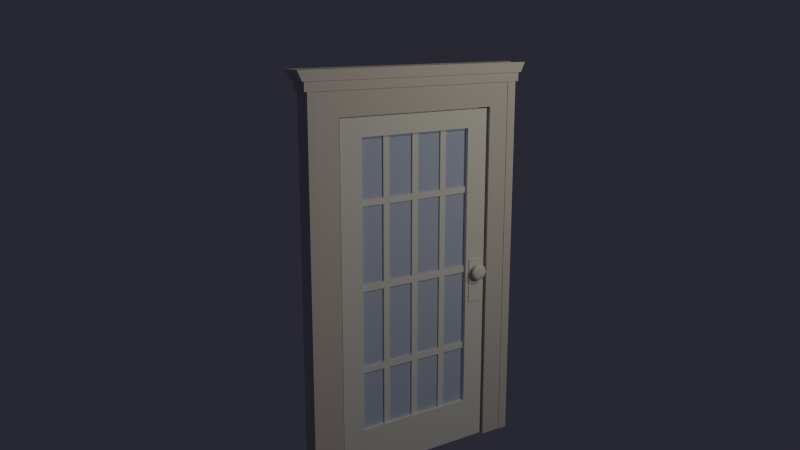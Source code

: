 # Source: door_glass01.blend  (saved by Blender 2.66.0; exported with 4.5.12 LTS)
import bpy
from mathutils import Matrix  # noqa: F401  (used for matrix-valued properties, if any)

bpy.ops.wm.read_factory_settings(use_empty=True)
scene = bpy.context.scene
scene.name = 'Scene'

# ---- collections
col_collection_1 = bpy.data.collections.new('Collection 1'); scene.collection.children.link(col_collection_1)
col_collection_2 = bpy.data.collections.new('Collection 2'); scene.collection.children.link(col_collection_2)
col_collection_6 = bpy.data.collections.new('Collection 6'); scene.collection.children.link(col_collection_6)
col_collection_7 = bpy.data.collections.new('Collection 7'); scene.collection.children.link(col_collection_7)
col_collection_8 = bpy.data.collections.new('Collection 8'); scene.collection.children.link(col_collection_8)
col_collection_9 = bpy.data.collections.new('Collection 9'); scene.collection.children.link(col_collection_9)
col_collection_11 = bpy.data.collections.new('Collection 11'); scene.collection.children.link(col_collection_11)
col_collection_12 = bpy.data.collections.new('Collection 12'); scene.collection.children.link(col_collection_12)
col_collection_13 = bpy.data.collections.new('Collection 13'); scene.collection.children.link(col_collection_13)
col_collection_16 = bpy.data.collections.new('Collection 16'); scene.collection.children.link(col_collection_16)

# ---- materials (node trees are filled in below, after node groups)
mat_door_glass01_door = bpy.data.materials.new('door_glass01_door')
mat_door_glass01_door.alpha_threshold = 0.0
mat_door_glass01_door.use_transparent_shadow = False
mat_door_glass01_door.roughness = 0.5
mat_door_glass01_door.specular_intensity = 0.0
mat_door_glass01_door.line_color = (0.0, 0.0, 0.0, 1.0)
mat_frame01 = bpy.data.materials.new('frame01')
mat_frame01.alpha_threshold = 0.0
mat_frame01.use_transparent_shadow = False
mat_frame01.diffuse_color = (0.6856, 0.6359, 0.6311, 1.0)
mat_frame01.specular_color = (0.1529, 0.02685, 0.01679)
mat_frame01.roughness = 0.5
mat_frame01.specular_intensity = 0.0
mat_frame01.line_color = (0.0, 0.0, 0.0, 1.0)
mat_glass = bpy.data.materials.new('glass')
mat_glass.alpha_threshold = 0.0
mat_glass.use_transparent_shadow = False
mat_glass.diffuse_color = (0.491, 0.5776, 0.7991, 1.0)
mat_glass.roughness = 0.5
mat_glass.line_color = (0.0, 0.0, 0.0, 0.25)
mat_door_glass01_lattic = bpy.data.materials.new('door_glass01_lattic')
mat_door_glass01_lattic.alpha_threshold = 0.0
mat_door_glass01_lattic.use_transparent_shadow = False
mat_door_glass01_lattic.roughness = 0.5
mat_door_glass01_lattic.specular_intensity = 0.0
mat_door_glass01_lattic.line_color = (0.0, 0.0, 0.0, 1.0)
mat_door_hardware = bpy.data.materials.new('door_hardware')
mat_door_hardware.alpha_threshold = 0.0
mat_door_hardware.use_transparent_shadow = False
mat_door_hardware.roughness = 0.5
mat_door_hardware.specular_intensity = 0.1
mat_door_hardware.line_color = (0.0, 0.0, 0.0, 1.0)
mat_door_hardware_001 = bpy.data.materials.new('door_hardware.001')
mat_door_hardware_001.alpha_threshold = 0.0
mat_door_hardware_001.use_transparent_shadow = False
mat_door_hardware_001.roughness = 0.5
mat_door_hardware_001.specular_intensity = 0.1
mat_door_hardware_001.line_color = (0.0, 0.0, 0.0, 1.0)
mat_door_hardware_002 = bpy.data.materials.new('door_hardware.002')
mat_door_hardware_002.alpha_threshold = 0.0
mat_door_hardware_002.use_transparent_shadow = False
mat_door_hardware_002.roughness = 0.5
mat_door_hardware_002.specular_intensity = 0.1
mat_door_hardware_002.line_color = (0.0, 0.0, 0.0, 1.0)

# ---- material node trees

# ---- world
world_world = bpy.data.worlds.new('World'); scene.world = world_world
world_world.color = (0.02118, 0.02098, 0.03333)
world_world.use_sun_shadow = False
world_world.sun_shadow_jitter_overblur = 0.0
world_world.cycles.sampling_method = 'MANUAL'
world_world.cycles.sample_map_resolution = 256

# ---- cameras
cam_camera = bpy.data.cameras.new('Camera')
cam_camera.clip_end = 100.0
cam_camera.lens = 35.0
cam_camera.sensor_width = 32.0
cam_camera.sensor_height = 18.0
cam_camera.ortho_scale = 7.314
cam_camera.dof.focus_distance = 0.0
cam_camera.dof.aperture_fstop = 128.0

# ---- lights
light_sun = bpy.data.lights.new('Sun', 'SPOT')
light_sun.color = (0.9795, 1.0, 0.8035)
light_sun.transmission_factor = 0.0
light_sun.energy = 100.0
light_sun.shadow_buffer_clip_start = 0.5
light_sun.shadow_soft_size = 0.1
light_sun.shadow_maximum_resolution = 0.006
light_sun.use_absolute_resolution = True
light_sun.cycles.use_multiple_importance_sampling = False
light_lamp = bpy.data.lights.new('Lamp', 'POINT')
light_lamp.color = (1.0, 0.8992, 0.7135)
light_lamp.transmission_factor = 0.0
light_lamp.cutoff_distance = 30.0
light_lamp.energy = 100.0
light_lamp.shadow_buffer_clip_start = 1.001
light_lamp.shadow_soft_size = 0.1
light_lamp.shadow_maximum_resolution = 0.006
light_lamp.use_absolute_resolution = True
light_lamp.cycles.use_multiple_importance_sampling = False

# ---- meshes
me_cube_005 = bpy.data.meshes.new('Cube.005')
me_cube_005.from_pydata([(-1.0, -1.0, -1.0), (-1.0, 1.0, -1.0), (1.0, 1.0, -1.0), (1.0, -1.0, -1.0), (-1.0, -1.0, 1.0), (-1.0, 1.0, 1.0), (1.0, 1.0, 1.0), (1.0, -1.0, 1.0), (-1.0, -0.7286, 1.0), (-1.0, -0.7286, -1.0), (1.0, -0.7286, 1.0), (1.0, -0.7286, -1.0), (1.0, 1.0, 0.8945), (1.0, 1.0, -0.7529), (1.0, -1.0, 0.8945), (1.0, -1.0, -0.7529), (-1.0, 1.0, 0.8945), (-1.0, 1.0, -0.7529), (-1.0, -1.0, -0.7529), (-1.0, -1.0, 0.8945), (1.0, 0.7283, 1.0), (-1.0, 0.7283, -1.0), (1.0, 0.7283, -1.0), (-1.0, 0.7283, 1.0), (-1.0, -0.7286, 0.8945), (-1.0, -0.7286, -0.7529), (1.0, -0.7286, 0.8945), (1.0, -0.7286, -0.7529), (-1.0, 0.7283, -0.7529), (-1.0, 0.7283, 0.8945), (1.0, 0.7283, -0.7529), (1.0, 0.7283, 0.8945)], [], [(28, 17, 1, 21), (17, 13, 2, 1), (27, 15, 3, 11), (15, 18, 0, 3), (18, 25, 9, 0), (30, 27, 11, 22), (10, 7, 14, 26), (23, 5, 16, 29), (14, 19, 18, 15), (25, 28, 21, 9), (13, 30, 22, 2), (7, 4, 19, 14), (26, 14, 15, 27), (5, 6, 12, 16), (29, 16, 17, 28), (16, 12, 13, 17), (4, 8, 24, 19), (19, 24, 25, 18), (20, 10, 26, 31), (26, 24, 29, 31), (8, 23, 29, 24), (28, 30, 31, 29), (6, 20, 31, 12), (12, 31, 30, 13), (27, 25, 24, 26), (25, 27, 30, 28)])
_uv = me_cube_005.uv_layers.new(name='UVMap')
_uv.uv.foreach_set('vector', [0.9348, 0.1637, 0.9955, 0.1637, 0.9955, 0.0496, 0.9348, 0.0496, 0.5363, 0.1635, 0.5065, 0.1635, 0.5065, 0.04938, 0.5363, 0.04938, 0.1095, 0.1637, 0.04891, 0.1637, 0.04891, 0.0496, 0.1095, 0.0496, 0.03864, 0.1635, 0.008855, 0.1635, 0.008855, 0.04938, 0.03864, 0.04938, 0.5487, 0.1637, 0.6093, 0.1637, 0.6093, 0.0496, 0.5487, 0.0496, 0.435, 0.1637, 0.1095, 0.1637, 0.1095, 0.0496, 0.435, 0.0496, 0.1095, 0.9729, 0.04891, 0.9729, 0.04891, 0.9242, 0.1095, 0.9242, 0.9348, 0.9729, 0.9955, 0.9729, 0.9955, 0.9242, 0.9348, 0.9242, 0.03864, 0.924, 0.008855, 0.924, 0.008855, 0.1635, 0.03864, 0.1635, 0.6093, 0.1637, 0.9348, 0.1637, 0.9348, 0.0496, 0.6093, 0.0496, 0.4957, 0.1637, 0.435, 0.1637, 0.435, 0.0496, 0.4957, 0.0496, 0.03864, 0.9727, 0.008855, 0.9727, 0.008855, 0.924, 0.03864, 0.924, 0.1095, 0.9242, 0.04891, 0.9242, 0.04891, 0.1637, 0.1095, 0.1637, 0.5363, 0.9727, 0.5065, 0.9727, 0.5065, 0.924, 0.5363, 0.924, 0.9348, 0.9242, 0.9955, 0.9242, 0.9955, 0.1637, 0.9348, 0.1637, 0.5363, 0.924, 0.5065, 0.924, 0.5065, 0.1635, 0.5363, 0.1635, 0.5487, 0.9729, 0.6093, 0.9729, 0.6093, 0.9242, 0.5487, 0.9242, 0.5487, 0.9242, 0.6093, 0.9242, 0.6093, 0.1637, 0.5487, 0.1637, 0.435, 0.9729, 0.1095, 0.9729, 0.1095, 0.9242, 0.435, 0.9242, 0.1095, 0.9242, 0.1095, 0.9242, 0.435, 0.9242, 0.435, 0.9242, 0.6093, 0.9729, 0.9348, 0.9729, 0.9348, 0.9242, 0.6093, 0.9242, 0.3867, 0.176, 0.4165, 0.176, 0.4165, 0.9119, 0.3867, 0.9119, 0.4957, 0.9729, 0.435, 0.9729, 0.435, 0.9242, 0.4957, 0.9242, 0.4957, 0.9242, 0.435, 0.9242, 0.435, 0.1637, 0.4957, 0.1637, 0.1407, 0.176, 0.1705, 0.176, 0.1705, 0.9119, 0.1407, 0.9119, 0.1095, 0.1637, 0.1095, 0.1637, 0.435, 0.1637, 0.435, 0.1637])
me_cube_005.materials.append(mat_door_glass01_door)
me_cube_005.use_remesh_preserve_volume = False
me_cube_005.use_remesh_preserve_attributes = False
me_cube_005.use_mirror_vertex_groups = False
me_cube_005.update()
me_cube_003 = bpy.data.meshes.new('Cube.003')
me_cube_003.from_pydata([(1.0, 1.0, -1.0), (1.0, 0.7323, 0.7841), (1.0, 0.7323, -1.0), (1.168, 0.7323, 0.9494), (1.168, 1.026, 0.9494), (1.168, 0.9186, 0.9494), (1.168, 0.9186, 0.9045), (1.089, 0.9186, 0.7841), (1.089, 0.9186, -1.0), (1.089, 0.9186, 0.9045), (1.0, 1.0, 0.9045), (1.0, 0.9189, 0.9045), (1.168, 1.045, 0.9494), (1.168, 1.087, 1.0), (1.306, 0.9186, 0.9494), (1.306, 1.026, 0.9494), (1.306, 1.045, 0.9494), (1.306, 0.9186, 1.0), (1.306, 1.0, 1.0), (1.089, 1.0, 0.9045), (1.168, 1.0, 0.9045), (1.0, 1.026, 0.9045), (1.168, 0.7323, 0.9045), (1.306, 0.7323, 0.9494), (1.0, 1.026, 0.9494), (1.306, 0.7323, 1.0), (1.0, 0.9186, 0.9045), (1.089, 1.0, 0.7841), (1.0, 0.9186, -1.0), (1.0, 0.9186, 0.9042), (1.306, 1.087, 1.0), (1.168, 1.026, 0.9045), (1.089, 1.0, -1.0), (1.168, 1.0, 0.9494), (1.306, 1.026, 1.0), (1.306, 1.0, 0.9494), (1.0, 1.045, 0.9494), (1.0, 1.087, 1.0), (-1.0, 1.0, -1.0), (-1.0, 0.7323, 0.7841), (-1.0, 0.7323, -1.0), (-1.168, 0.7323, 0.9494), (-1.168, 1.026, 0.9494), (-1.168, 0.9186, 0.9494), (-1.168, 0.9186, 0.9045), (-1.089, 0.9186, 0.7841), (-1.089, 0.9186, -1.0), (-1.089, 0.9186, 0.9045), (-1.0, 1.0, 0.9045), (-1.0, 0.7323, 0.9045), (-1.168, 1.045, 0.9494), (-1.168, 1.087, 1.0), (-1.306, 0.9186, 0.9494), (-1.306, 1.026, 0.9494), (-1.306, 1.045, 0.9494), (-1.089, 1.0, 0.9045), (-1.168, 1.0, 0.9045), (-1.0, 1.026, 0.9045), (-1.168, 0.7323, 0.9045), (-1.306, 0.7323, 0.9494), (-1.0, 1.026, 0.9494), (0.0, 0.7323, -1.0), (-1.0, 0.9186, 0.9045), (-1.089, 1.0, 0.7841), (-1.0, 0.9186, -1.0), (-1.0, 0.9186, 0.7841), (-1.306, 1.087, 1.0), (-1.168, 1.026, 0.9045), (-1.089, 1.0, -1.0), (-1.168, 1.0, 0.9494), (-1.306, 1.0, 0.9494), (0.0, 1.026, 0.9045), (0.0, 1.0, 0.9045), (0.0, 1.0, -1.0), (0.0, 1.087, 1.0), (0.0, 1.045, 0.9494), (0.0, 1.026, 0.9494), (-1.0, 1.045, 0.9494), (0.0, 0.7323, 0.7841), (-1.0, 1.087, 1.0), (1.0, 0.0, 0.7841), (1.0, -1.0, -1.0), (1.0, -0.7323, 0.7841), (1.0, -0.7323, -1.0), (1.168, -0.7323, 0.9494), (1.168, -1.026, 0.9494), (1.168, -0.9186, 0.9494), (1.168, -0.9186, 0.9045), (1.089, -0.9186, 0.7841), (1.089, -0.9186, -1.0), (1.089, -0.9186, 0.9045), (1.0, 0.0, 0.9045), (1.0, -1.0, 0.9045), (1.0, -0.9182, 0.9045), (1.168, -1.045, 0.9494), (1.168, -1.087, 1.0), (1.306, -0.9186, 0.9494), (1.306, -1.026, 0.9494), (1.306, 0.0, 1.0), (1.168, 0.0, 0.9045), (1.306, -1.045, 0.9494), (1.306, -0.9186, 1.0), (1.306, -1.0, 1.0), (1.089, -1.0, 0.9045), (1.168, -1.0, 0.9045), (1.0, -1.026, 0.9045), (1.168, -0.7323, 0.9045), (1.306, -0.7323, 0.9494), (1.168, 0.0, 0.9494), (1.0, -1.026, 0.9494), (1.306, -0.7323, 1.0), (1.0, -0.9186, 0.9045), (1.089, -1.0, 0.7841), (1.0, -0.9186, -1.0), (1.0, -0.9186, 0.9045), (1.306, -1.087, 1.0), (1.168, -1.026, 0.9045), (1.089, -1.0, -1.0), (1.168, -1.0, 0.9494), (1.306, 0.0, 0.9494), (1.306, -1.026, 1.0), (1.306, -1.0, 0.9494), (1.0, -1.045, 0.9494), (1.0, -1.087, 1.0), (-1.0, 0.0, 0.7841), (-1.0, -1.0, -1.0), (-1.0, -0.7323, 0.7841), (-1.0, -0.7323, -1.0), (-1.168, -0.7323, 0.9494), (-1.168, -1.026, 0.9494), (-1.168, -0.9186, 0.9494), (-1.168, -0.9186, 0.9045), (-1.089, -0.9186, 0.7841), (-1.089, -0.9186, -1.0), (-1.089, -0.9186, 0.9045), (-1.0, 0.0, 0.9045), (-1.0, -1.0, 0.9045), (-1.0, -0.7323, 0.9045), (-1.168, -1.045, 0.9494), (-1.168, -1.087, 1.0), (-1.306, -0.9186, 0.9494), (-1.306, -1.026, 0.9494), (-1.168, 0.0, 0.9045), (-1.306, -1.045, 0.9494), (-1.089, -1.0, 0.9045), (-1.168, -1.0, 0.9045), (-1.0, -1.026, 0.9045), (-1.168, -0.7323, 0.9045), (-1.306, -0.7323, 0.9494), (-1.168, 0.0, 0.9494), (-1.0, -1.026, 0.9494), (0.0, -0.7323, -1.0), (-1.0, -0.9186, 0.9045), (-1.089, -1.0, 0.7841), (-1.0, -0.9186, -1.0), (-1.0, -0.9186, 0.7841), (-1.306, -1.087, 1.0), (-1.168, -1.026, 0.9045), (-1.089, -1.0, -1.0), (-1.168, -1.0, 0.9494), (-1.306, 0.0, 0.9494), (-1.306, -1.0, 0.9494), (0.0, -1.026, 0.9045), (0.0, -1.0, 0.9045), (0.0, -1.0, -1.0), (0.0, -1.087, 1.0), (0.0, -1.045, 0.9494), (0.0, -1.026, 0.9494), (-1.0, -1.045, 0.9494), (0.0, -0.7323, 0.7841), (-1.0, -1.087, 1.0), (-1.0, 0.7323, 0.7841), (-1.0, 0.7323, -1.0), (-1.168, 0.7323, 0.9494), (-1.168, 1.026, 0.9494), (-1.168, 0.9186, 0.9494), (-1.168, 0.9186, 0.9045), (-1.089, 0.9186, 0.7841), (-1.089, 0.9186, -1.0), (-1.089, 0.9186, 0.9045), (-1.0, 0.7323, 0.9045), (-1.306, 0.9186, 0.9494), (-1.306, 1.026, 0.9494), (-1.306, 1.045, 0.9494), (-1.306, 0.9186, 1.0), (-1.306, 1.0, 1.0), (-1.089, 1.0, 0.9045), (-1.168, 1.0, 0.9045), (-1.168, 0.7323, 0.9045), (-1.306, 0.7323, 0.9494), (-1.306, 0.7323, 1.0), (-1.0, 0.9186, 0.9045), (-1.089, 1.0, 0.7841), (-1.0, 0.9186, -1.0), (-1.0, 0.9186, 0.7841), (-1.306, 1.087, 1.0), (-1.168, 1.026, 0.9045), (-1.089, 1.0, -1.0), (-1.168, 1.0, 0.9494), (-1.306, 1.026, 1.0), (-1.306, 1.0, 0.9494), (-1.0, 0.0, 0.7841), (-1.0, -0.7323, 0.7841), (-1.0, -0.7323, -1.0), (-1.168, -0.7323, 0.9494), (-1.168, -1.026, 0.9494), (-1.168, -0.9186, 0.9494), (-1.168, -0.9186, 0.9045), (-1.089, -0.9186, 0.7841), (-1.089, -0.9186, -1.0), (-1.089, -0.9186, 0.9045), (-1.0, 0.0, 0.9045), (-1.0, -0.9154, 0.9045), (-1.306, -0.9186, 0.9494), (-1.306, -1.026, 0.9494), (-1.306, 0.0, 1.0), (-1.168, 0.0, 0.9045), (-1.306, -1.045, 0.9494), (-1.306, -0.9186, 1.0), (-1.306, -1.0, 1.0), (-1.089, -1.0, 0.9045), (-1.168, -1.0, 0.9045), (-1.168, -0.7323, 0.9045), (-1.306, -0.7323, 0.9494), (-1.168, 0.0, 0.9494), (-1.306, -0.7323, 1.0), (-1.089, -1.0, 0.7841), (-1.0, -0.9186, -1.0), (-1.0, -0.9186, 0.9077), (-1.306, -1.087, 1.0), (-1.168, -1.026, 0.9045), (-1.089, -1.0, -1.0), (-1.168, -1.0, 0.9494), (-1.306, 0.0, 0.9494), (-1.306, -1.026, 1.0), (-1.306, -1.0, 0.9494)], [], [(29, 1, 2, 28), (5, 3, 108, 84, 86, 118, 85, 116, 104, 87, 106, 99, 22, 6, 20, 31, 4, 33), (18, 17, 25, 98, 110, 101, 102, 120, 115, 100, 97, 121, 96, 107, 119, 23, 14, 35, 15, 16, 30, 34), (26, 10, 20, 6), (33, 4, 15, 35, 14, 23, 119, 108, 3, 5), (36, 12, 16, 15, 4, 24, 76, 60, 42, 53, 54, 50, 77, 75), (10, 26, 9, 19), (26, 29, 28, 8, 7, 9), (91, 11, 26, 6, 22, 99), (7, 8, 32, 27, 19, 9), (122, 166, 168, 138, 143, 141, 129, 150, 167, 109, 85, 97, 100, 94), (37, 13, 30, 16, 12, 36, 75, 77, 50, 54, 66, 51, 79, 74), (185, 199, 195, 183, 182, 200, 181, 189, 233, 223, 213, 235, 214, 217, 229, 234, 219, 218, 225, 215, 190, 184), (82, 83, 151, 127, 126, 169), (112, 103, 92, 163, 136, 144, 153, 158, 125, 164, 81, 117), (62, 44, 56, 48), (69, 43, 41, 149, 160, 59, 52, 70, 53, 42), (48, 55, 47, 62), (62, 47, 45, 46, 64, 65), (135, 142, 58, 44, 62, 49), (114, 113, 83, 82), (111, 87, 104, 92), (21, 31, 20, 10, 72, 48, 56, 67, 57, 71), (118, 86, 84, 108, 119, 107, 96, 121, 97, 85), (24, 4, 31, 21, 71, 57, 67, 42, 60, 76), (92, 103, 90, 111), (111, 90, 88, 89, 113, 114), (91, 99, 106, 87, 111, 93), (88, 90, 103, 112, 117, 89), (105, 162, 146, 157, 145, 136, 163, 92, 104, 116), (123, 165, 170, 139, 156, 143, 138, 168, 166, 122, 94, 100, 115, 95), (27, 32, 0, 73, 38, 68, 63, 55, 48, 72, 10, 19), (109, 167, 150, 129, 157, 146, 162, 105, 116, 85), (1, 78, 39, 40, 61, 2), (152, 136, 145, 131), (159, 129, 141, 161, 140, 148, 160, 149, 128, 130), (136, 152, 134, 144), (152, 155, 154, 133, 132, 134), (135, 137, 152, 131, 147, 142), (78, 1, 80, 82, 169, 126, 124, 39), (171, 201, 202, 212, 211, 180, 191), (194, 193, 172, 171, 191), (177, 179, 186, 192, 197, 178), (228, 202, 203, 227), (208, 209, 231, 226, 220, 210), (175, 198, 174, 196, 187, 176, 188, 216, 222, 207, 221, 230, 205, 232, 206, 204, 224, 173), (11, 91, 93, 82, 80, 1)])
_uv = me_cube_003.uv_layers.new(name='UVMap')
_uv.uv.foreach_set('vector', [0.4686, 0.05281, 0.5155, 0.1032, 0.5155, 0.851, 0.4686, 0.851, 0.4686, 0.03384, 0.5155, 0.03384, 0.6996, 0.03384, 0.8838, 0.03384, 0.9307, 0.03384, 0.9511, 0.03384, 0.9577, 0.03384, 0.9577, 0.0527, 0.9511, 0.0527, 0.9307, 0.0527, 0.8838, 0.0527, 0.6996, 0.0527, 0.5155, 0.0527, 0.4686, 0.0527, 0.4481, 0.0527, 0.4415, 0.0527, 0.4415, 0.03384, 0.4481, 0.03384, 0.4481, 0.01265, 0.4686, 0.01265, 0.5155, 0.01265, 0.6996, 0.01265, 0.8838, 0.01265, 0.9307, 0.01265, 0.9511, 0.01265, 0.9577, 0.01265, 0.9729, 0.01265, 0.9624, 0.03384, 0.9577, 0.03384, 0.9511, 0.03384, 0.9307, 0.03384, 0.8838, 0.03384, 0.6996, 0.03384, 0.5155, 0.03384, 0.4686, 0.03384, 0.4481, 0.03384, 0.4415, 0.03384, 0.4368, 0.03384, 0.4263, 0.01265, 0.4415, 0.01265, 0.1727, 0.284, 0.1727, 0.2601, 0.1758, 0.2601, 0.1758, 0.284, 0.1758, 0.2601, 0.1758, 0.2523, 0.1783, 0.2523, 0.1783, 0.2601, 0.1783, 0.284, 0.1783, 0.3387, 0.1783, 0.5538, 0.1758, 0.5538, 0.1758, 0.3387, 0.1758, 0.284, 0.1727, 0.2469, 0.1758, 0.2469, 0.1783, 0.2469, 0.1783, 0.2523, 0.1758, 0.2523, 0.1727, 0.2523, 0.1541, 0.2523, 0.1356, 0.2523, 0.1325, 0.2523, 0.1299, 0.2523, 0.1299, 0.2469, 0.1325, 0.2469, 0.1356, 0.2469, 0.1541, 0.2469, 0.1727, 0.2601, 0.1727, 0.284, 0.1743, 0.284, 0.1743, 0.2601, 0.1727, 0.284, 0.1727, 0.284, 0.1727, 0.284, 0.1743, 0.284, 0.1743, 0.284, 0.1743, 0.284, 0.1727, 0.5538, 0.1727, 0.2839, 0.1727, 0.284, 0.1758, 0.284, 0.1758, 0.3387, 0.1758, 0.5538, 0.4686, 0.1032, 0.4686, 0.851, 0.4481, 0.851, 0.4481, 0.1032, 0.4481, 0.0527, 0.4686, 0.0527, 0.1727, 0.8607, 0.1541, 0.8607, 0.1356, 0.8607, 0.1325, 0.8607, 0.1299, 0.8607, 0.1299, 0.8553, 0.1325, 0.8553, 0.1356, 0.8553, 0.1541, 0.8553, 0.1727, 0.8553, 0.1758, 0.8553, 0.1783, 0.8553, 0.1783, 0.8607, 0.1758, 0.8607, 0.07492, 0.9915, 0.07181, 0.9915, 0.06926, 0.9915, 0.06926, 0.9667, 0.07181, 0.9667, 0.07492, 0.9667, 0.09345, 0.9667, 0.112, 0.9667, 0.1151, 0.9667, 0.1177, 0.9667, 0.1177, 0.9915, 0.1151, 0.9915, 0.112, 0.9915, 0.09345, 0.9915, 0.3439, 0.978, 0.3373, 0.978, 0.3221, 0.978, 0.3326, 0.9568, 0.3373, 0.9568, 0.3439, 0.9568, 0.3643, 0.9568, 0.4112, 0.9568, 0.5954, 0.9568, 0.7795, 0.9568, 0.8264, 0.9568, 0.8469, 0.9568, 0.8535, 0.9568, 0.8582, 0.9568, 0.8687, 0.978, 0.8535, 0.978, 0.8469, 0.978, 0.8264, 0.978, 0.7795, 0.978, 0.5954, 0.978, 0.4112, 0.978, 0.3643, 0.978, 0.23, 0.9522, 0.23, 0.03656, 0.2407, 0.03656, 0.2514, 0.03656, 0.2514, 0.9522, 0.2407, 0.9522, 0.009918, 0.8858, 0.009918, 0.9447, 0.01157, 0.9447, 0.0301, 0.9447, 0.04863, 0.9447, 0.05028, 0.9447, 0.05028, 0.8858, 0.05028, 0.01234, 0.04863, 0.01234, 0.0301, 0.01234, 0.01157, 0.01234, 0.009918, 0.01234, 0.1356, 0.284, 0.1325, 0.284, 0.1325, 0.2601, 0.1356, 0.2601, 0.1325, 0.2601, 0.1325, 0.284, 0.1325, 0.3387, 0.1325, 0.5538, 0.1299, 0.5538, 0.1299, 0.3387, 0.1299, 0.284, 0.1299, 0.2601, 0.1299, 0.2523, 0.1325, 0.2523, 0.1356, 0.2601, 0.134, 0.2601, 0.134, 0.284, 0.1356, 0.284, 0.1356, 0.284, 0.134, 0.284, 0.134, 0.284, 0.134, 0.284, 0.1356, 0.284, 0.1356, 0.284, 0.1356, 0.5538, 0.1325, 0.5538, 0.1325, 0.3387, 0.1325, 0.284, 0.1356, 0.284, 0.1356, 0.3387, 0.9307, 0.0527, 0.9307, 0.851, 0.8838, 0.851, 0.8838, 0.1032, 0.1727, 0.8236, 0.1758, 0.8236, 0.1758, 0.8475, 0.1727, 0.8475, 0.1727, 0.2523, 0.1758, 0.2523, 0.1758, 0.2601, 0.1727, 0.2601, 0.1541, 0.2601, 0.1356, 0.2601, 0.1325, 0.2601, 0.1325, 0.2523, 0.1356, 0.2523, 0.1541, 0.2523, 0.1758, 0.8475, 0.1758, 0.8236, 0.1758, 0.7689, 0.1758, 0.5538, 0.1783, 0.5538, 0.1783, 0.7689, 0.1783, 0.8236, 0.1783, 0.8475, 0.1783, 0.8553, 0.1758, 0.8553, 0.07492, 0.9667, 0.07181, 0.9667, 0.07181, 0.9447, 0.07492, 0.9447, 0.09345, 0.9447, 0.112, 0.9447, 0.1151, 0.9447, 0.1151, 0.9667, 0.112, 0.9667, 0.09345, 0.9667, 0.1727, 0.8475, 0.1743, 0.8475, 0.1743, 0.8236, 0.1727, 0.8236, 0.1727, 0.8236, 0.1743, 0.8236, 0.1743, 0.8236, 0.1743, 0.8236, 0.1727, 0.8236, 0.1727, 0.8236, 0.1727, 0.5538, 0.1758, 0.5538, 0.1758, 0.7689, 0.1758, 0.8236, 0.1727, 0.8236, 0.1727, 0.8235, 0.9307, 0.1032, 0.9307, 0.0527, 0.9511, 0.0527, 0.9511, 0.1032, 0.9511, 0.851, 0.9307, 0.851, 0.1727, 0.8553, 0.1541, 0.8553, 0.1356, 0.8553, 0.1325, 0.8553, 0.1325, 0.8475, 0.1356, 0.8475, 0.1541, 0.8475, 0.1727, 0.8475, 0.1758, 0.8475, 0.1758, 0.8553, 0.01157, 0.9915, 0.0301, 0.9915, 0.04863, 0.9915, 0.05175, 0.9915, 0.0543, 0.9915, 0.0543, 0.9667, 0.05175, 0.9667, 0.04863, 0.9667, 0.0301, 0.9667, 0.01157, 0.9667, 0.008454, 0.9667, 0.005903, 0.9667, 0.005903, 0.9915, 0.008454, 0.9915, 0.07327, 0.8858, 0.07327, 0.01234, 0.07492, 0.01234, 0.09345, 0.01234, 0.112, 0.01234, 0.1136, 0.01234, 0.1136, 0.8858, 0.1136, 0.9447, 0.112, 0.9447, 0.09345, 0.9447, 0.07492, 0.9447, 0.07327, 0.9447, 0.01157, 0.9667, 0.0301, 0.9667, 0.04863, 0.9667, 0.05175, 0.9667, 0.05175, 0.9447, 0.04863, 0.9447, 0.0301, 0.9447, 0.01157, 0.9447, 0.008454, 0.9447, 0.008454, 0.9667, 0.2142, 0.9522, 0.2039, 0.9522, 0.1936, 0.9522, 0.1936, 0.03656, 0.2039, 0.03656, 0.2142, 0.03656, 0.1356, 0.8236, 0.1356, 0.8475, 0.1325, 0.8475, 0.1325, 0.8236, 0.1325, 0.8475, 0.1325, 0.8553, 0.1299, 0.8553, 0.1299, 0.8475, 0.1299, 0.8236, 0.1299, 0.7689, 0.1299, 0.5538, 0.1325, 0.5538, 0.1325, 0.7689, 0.1325, 0.8236, 0.1356, 0.8475, 0.1356, 0.8236, 0.134, 0.8236, 0.134, 0.8475, 0.1356, 0.8236, 0.1356, 0.8236, 0.1356, 0.8236, 0.134, 0.8236, 0.134, 0.8236, 0.134, 0.8236, 0.1356, 0.5538, 0.1356, 0.7689, 0.1356, 0.8236, 0.1325, 0.8236, 0.1325, 0.7689, 0.1325, 0.5538, 0.1541, 0.3387, 0.1727, 0.3387, 0.1727, 0.5538, 0.1727, 0.7689, 0.1541, 0.7689, 0.1356, 0.7689, 0.1356, 0.5538, 0.1356, 0.3387, 0.4112, 0.8875, 0.5954, 0.8875, 0.7795, 0.8875, 0.8256, 0.9379, 0.5954, 0.9379, 0.4112, 0.9379, 0.3643, 0.9379, 0.3643, 0.8875, 0.3643, 0.1396, 0.4112, 0.1396, 0.4112, 0.8875, 0.3643, 0.9379, 0.3643, 0.8875, 0.3643, 0.9379, 0.3439, 0.9379, 0.3439, 0.8875, 0.3439, 0.1396, 0.3643, 0.1396, 0.8264, 0.9393, 0.7795, 0.8875, 0.7795, 0.1396, 0.8264, 0.1396, 0.8264, 0.8875, 0.8264, 0.1396, 0.8469, 0.1396, 0.8469, 0.8875, 0.8469, 0.9379, 0.8264, 0.9379, 0.3643, 0.9568, 0.3439, 0.9568, 0.3373, 0.9568, 0.3373, 0.9379, 0.3439, 0.9379, 0.3643, 0.9379, 0.4112, 0.9379, 0.5954, 0.9379, 0.7795, 0.9379, 0.8264, 0.9379, 0.8469, 0.9379, 0.8535, 0.9379, 0.8535, 0.9568, 0.8469, 0.9568, 0.8264, 0.9568, 0.7795, 0.9568, 0.5954, 0.9568, 0.4112, 0.9568, 0.4685, 0.0527, 0.6996, 0.0527, 0.9306, 0.0527, 0.8838, 0.1032, 0.6996, 0.1032, 0.5155, 0.1032])
me_cube_003.materials.append(mat_frame01)
me_cube_003.use_remesh_preserve_volume = False
me_cube_003.use_remesh_preserve_attributes = False
me_cube_003.use_mirror_vertex_groups = False
me_cube_003.update()
me_cube = bpy.data.meshes.new('Cube')
me_cube.from_pydata([(-1.0, -1.0, -1.0), (-1.0, 1.0, -1.0), (1.0, 1.0, -1.0), (1.0, -1.0, -1.0), (-1.0, -1.0, 1.0), (-1.0, 1.0, 1.0), (1.0, 1.0, 1.0), (1.0, -1.0, 1.0)], [], [(4, 5, 1, 0), (5, 6, 2, 1), (6, 7, 3, 2), (7, 4, 0, 3), (0, 1, 2, 3), (7, 6, 5, 4)])
me_cube.materials.append(mat_glass)
me_cube.use_remesh_preserve_volume = False
me_cube.use_remesh_preserve_attributes = False
me_cube.use_mirror_vertex_groups = False
me_cube.update()
me_cube_004 = bpy.data.meshes.new('Cube.004')
me_cube_004.from_pydata([(1.0, 0.4312, -0.753), (1.0, 0.4312, 0.8939), (1.0, 0.04119, -0.753), (1.0, 0.04119, 0.8939), (-1.0, 0.3518, -0.753), (-1.0, 0.3518, 0.8939), (-1.0, 0.4312, -0.753), (-1.0, 0.4312, 0.8939), (-1.0, 0.04119, -0.753), (-1.0, 0.04119, 0.8939), (1.0, 0.3518, 0.8939), (1.0, 0.3518, -0.753), (-1.0, 0.7292, -0.4191), (-1.0, 0.7292, -0.3812), (-1.0, 0.7292, 0.05055), (-1.0, 0.7292, 0.09029), (-1.0, 0.7292, 0.5232), (-1.0, 0.7292, 0.5587), (-1.0, 0.3518, -0.4191), (-1.0, 0.3518, -0.3812), (-1.0, 0.3518, 0.05055), (-1.0, 0.3518, 0.09029), (-1.0, 0.3518, 0.5232), (-1.0, 0.3518, 0.5587), (-1.0, 0.04119, -0.4191), (-1.0, 0.04119, -0.3812), (-1.0, 0.04119, 0.05055), (-1.0, 0.04119, 0.09029), (-1.0, 0.04119, 0.5232), (-1.0, 0.04119, 0.5587), (-1.0, 0.4312, -0.4191), (-1.0, 0.4312, -0.3812), (-1.0, 0.4312, 0.05055), (-1.0, 0.4312, 0.09029), (-1.0, 0.4312, 0.5232), (-1.0, 0.4312, 0.5587), (1.0, 0.04119, -0.4191), (1.0, 0.04119, -0.3812), (1.0, 0.04119, 0.05055), (1.0, 0.04119, 0.09029), (1.0, 0.04119, 0.5232), (1.0, 0.04119, 0.5587), (1.0, 0.4312, -0.4191), (1.0, 0.4312, -0.3812), (1.0, 0.4312, 0.05055), (1.0, 0.4312, 0.09029), (1.0, 0.4312, 0.5232), (1.0, 0.4312, 0.5587), (1.0, 0.7292, -0.4191), (1.0, 0.7292, -0.3812), (1.0, 0.7292, 0.05055), (1.0, 0.7292, 0.09029), (1.0, 0.7292, 0.5232), (1.0, 0.7292, 0.5587), (1.0, 0.3518, -0.4191), (1.0, 0.3518, -0.3812), (1.0, 0.3518, 0.05055), (1.0, 0.3518, 0.09029), (1.0, 0.3518, 0.5232), (1.0, 0.3518, 0.5587), (1.0, -0.4312, -0.753), (1.0, -0.4312, 0.8939), (1.0, -0.04119, -0.753), (1.0, -0.04119, 0.8939), (1.0, 0.0, -0.753), (1.0, 0.0, 0.8939), (-1.0, 0.0, -0.753), (-1.0, 0.0, 0.8939), (-1.0, -0.3518, -0.753), (-1.0, -0.3518, 0.8939), (-1.0, -0.4312, -0.753), (-1.0, -0.4312, 0.8939), (-1.0, -0.04119, -0.753), (-1.0, -0.04119, 0.8939), (1.0, -0.3518, 0.8939), (1.0, -0.3518, -0.753), (1.0, 0.0, -0.4191), (1.0, 0.0, -0.3812), (1.0, 0.0, 0.05055), (1.0, 0.0, 0.09029), (1.0, 0.0, 0.5232), (1.0, 0.0, 0.5587), (-1.0, 0.0, -0.4191), (-1.0, 0.0, -0.3812), (-1.0, 0.0, 0.05055), (-1.0, 0.0, 0.09029), (-1.0, 0.0, 0.5232), (-1.0, 0.0, 0.5587), (-1.0, -0.7292, -0.4191), (-1.0, -0.7292, -0.3812), (-1.0, -0.7292, 0.05055), (-1.0, -0.7292, 0.09029), (-1.0, -0.7292, 0.5232), (-1.0, -0.7292, 0.5587), (-1.0, -0.3518, -0.4191), (-1.0, -0.3518, -0.3812), (-1.0, -0.3518, 0.05055), (-1.0, -0.3518, 0.09029), (-1.0, -0.3518, 0.5232), (-1.0, -0.3518, 0.5587), (-1.0, -0.04119, -0.4191), (-1.0, -0.04119, -0.3812), (-1.0, -0.04119, 0.05055), (-1.0, -0.04119, 0.09029), (-1.0, -0.04119, 0.5232), (-1.0, -0.04119, 0.5587), (-1.0, -0.4312, -0.4191), (-1.0, -0.4312, -0.3812), (-1.0, -0.4312, 0.05055), (-1.0, -0.4312, 0.09029), (-1.0, -0.4312, 0.5232), (-1.0, -0.4312, 0.5587), (1.0, -0.04119, -0.4191), (1.0, -0.04119, -0.3812), (1.0, -0.04119, 0.05055), (1.0, -0.04119, 0.09029), (1.0, -0.04119, 0.5232), (1.0, -0.04119, 0.5587), (1.0, -0.4312, -0.4191), (1.0, -0.4312, -0.3812), (1.0, -0.4312, 0.05055), (1.0, -0.4312, 0.09029), (1.0, -0.4312, 0.5232), (1.0, -0.4312, 0.5587), (1.0, -0.7292, -0.4191), (1.0, -0.7292, -0.3812), (1.0, -0.7292, 0.05055), (1.0, -0.7292, 0.09029), (1.0, -0.7292, 0.5232), (1.0, -0.7292, 0.5587), (1.0, -0.3518, -0.4191), (1.0, -0.3518, -0.3812), (1.0, -0.3518, 0.05055), (1.0, -0.3518, 0.09029), (1.0, -0.3518, 0.5232), (1.0, -0.3518, 0.5587)], [], [(18, 30, 6, 4), (36, 76, 64, 2), (82, 24, 8, 66), (42, 54, 11, 0), (35, 17, 16, 34), (33, 15, 14, 32), (31, 13, 12, 30), (5, 7, 35, 23), (23, 35, 34, 22), (22, 34, 33, 21), (21, 33, 32, 20), (20, 32, 31, 19), (19, 31, 30, 18), (3, 65, 81, 41), (41, 81, 80, 40), (40, 80, 79, 39), (39, 79, 78, 38), (38, 78, 77, 37), (37, 77, 76, 36), (29, 23, 22, 28), (27, 21, 20, 26), (25, 19, 18, 24), (67, 9, 29, 87), (87, 29, 28, 86), (86, 28, 27, 85), (85, 27, 26, 84), (84, 26, 25, 83), (83, 25, 24, 82), (53, 47, 46, 52), (51, 45, 44, 50), (49, 43, 42, 48), (1, 10, 59, 47), (47, 59, 58, 46), (46, 58, 57, 45), (45, 57, 56, 44), (44, 56, 55, 43), (43, 55, 54, 42), (59, 41, 40, 58), (57, 39, 38, 56), (55, 37, 36, 54), (49, 13, 31, 43), (55, 19, 25, 37), (56, 20, 19, 55), (57, 21, 27, 39), (51, 15, 33, 45), (54, 18, 4, 11), (23, 59, 10, 5), (53, 17, 35, 47), (59, 23, 29, 41), (58, 22, 21, 57), (22, 58, 40, 28), (16, 52, 46, 34), (14, 50, 44, 32), (20, 56, 38, 26), (12, 48, 42, 30), (18, 54, 36, 24), (47, 35, 7, 1), (41, 29, 9, 3), (34, 46, 45, 33), (28, 40, 39, 27), (26, 38, 37, 25), (32, 44, 43, 31), (30, 42, 0, 6), (24, 36, 2, 8), (94, 68, 70, 106), (112, 62, 64, 76), (82, 66, 72, 100), (118, 60, 75, 130), (111, 110, 92, 93), (109, 108, 90, 91), (107, 106, 88, 89), (69, 99, 111, 71), (99, 98, 110, 111), (98, 97, 109, 110), (97, 96, 108, 109), (96, 95, 107, 108), (95, 94, 106, 107), (63, 117, 81, 65), (117, 116, 80, 81), (116, 115, 79, 80), (115, 114, 78, 79), (114, 113, 77, 78), (113, 112, 76, 77), (105, 104, 98, 99), (103, 102, 96, 97), (101, 100, 94, 95), (67, 87, 105, 73), (87, 86, 104, 105), (86, 85, 103, 104), (85, 84, 102, 103), (84, 83, 101, 102), (83, 82, 100, 101), (129, 128, 122, 123), (127, 126, 120, 121), (125, 124, 118, 119), (61, 123, 135, 74), (123, 122, 134, 135), (122, 121, 133, 134), (121, 120, 132, 133), (120, 119, 131, 132), (119, 118, 130, 131), (135, 134, 116, 117), (133, 132, 114, 115), (131, 130, 112, 113), (125, 119, 107, 89), (131, 113, 101, 95), (132, 131, 95, 96), (133, 115, 103, 97), (127, 121, 109, 91), (130, 75, 68, 94), (99, 69, 74, 135), (129, 123, 111, 93), (135, 117, 105, 99), (134, 133, 97, 98), (98, 104, 116, 134), (92, 110, 122, 128), (90, 108, 120, 126), (96, 102, 114, 132), (88, 106, 118, 124), (94, 100, 112, 130), (123, 61, 71, 111), (117, 63, 73, 105), (110, 109, 121, 122), (104, 103, 115, 116), (102, 101, 113, 114), (108, 107, 119, 120), (106, 70, 60, 118), (100, 72, 62, 112)])
_uv = me_cube_004.uv_layers.new(name='UVMap')
_uv.uv.foreach_set('vector', [0.6023, 0.2422, 0.5824, 0.2422, 0.5824, 0.06951, 0.6023, 0.06951, 0.2047, 0.2422, 0.1944, 0.2422, 0.1944, 0.06951, 0.2047, 0.06951, 0.6903, 0.2422, 0.68, 0.2422, 0.68, 0.06951, 0.6903, 0.06951, 0.3023, 0.2422, 0.2824, 0.2422, 0.2824, 0.06951, 0.3023, 0.06951, 0.5824, 0.7479, 0.5078, 0.7479, 0.5078, 0.7295, 0.5824, 0.7295, 0.5824, 0.5056, 0.5078, 0.5056, 0.5078, 0.4851, 0.5824, 0.4851, 0.5824, 0.2618, 0.5078, 0.2618, 0.5078, 0.2422, 0.5824, 0.2422, 0.6023, 0.9212, 0.5824, 0.9212, 0.5824, 0.7479, 0.6023, 0.7479, 0.6023, 0.7479, 0.5824, 0.7479, 0.5824, 0.7295, 0.6023, 0.7295, 0.6023, 0.7295, 0.5824, 0.7295, 0.5824, 0.5056, 0.6023, 0.5056, 0.6023, 0.5056, 0.5824, 0.5056, 0.5824, 0.4851, 0.6023, 0.4851, 0.6023, 0.4851, 0.5824, 0.4851, 0.5824, 0.2618, 0.6023, 0.2618, 0.6023, 0.2618, 0.5824, 0.2618, 0.5824, 0.2422, 0.6023, 0.2422, 0.2047, 0.9212, 0.1944, 0.9212, 0.1944, 0.7479, 0.2047, 0.7479, 0.2047, 0.7479, 0.1944, 0.7479, 0.1944, 0.7295, 0.2047, 0.7295, 0.2047, 0.7295, 0.1944, 0.7295, 0.1944, 0.5056, 0.2047, 0.5056, 0.2047, 0.5056, 0.1944, 0.5056, 0.1944, 0.4851, 0.2047, 0.4851, 0.2047, 0.4851, 0.1944, 0.4851, 0.1944, 0.2618, 0.2047, 0.2618, 0.2047, 0.2618, 0.1944, 0.2618, 0.1944, 0.2422, 0.2047, 0.2422, 0.68, 0.7479, 0.6023, 0.7479, 0.6023, 0.7295, 0.68, 0.7295, 0.68, 0.5056, 0.6023, 0.5056, 0.6023, 0.4851, 0.68, 0.4851, 0.68, 0.2618, 0.6023, 0.2618, 0.6023, 0.2422, 0.68, 0.2422, 0.6903, 0.9212, 0.68, 0.9212, 0.68, 0.7479, 0.6903, 0.7479, 0.6903, 0.7479, 0.68, 0.7479, 0.68, 0.7295, 0.6903, 0.7295, 0.6903, 0.7295, 0.68, 0.7295, 0.68, 0.5056, 0.6903, 0.5056, 0.6903, 0.5056, 0.68, 0.5056, 0.68, 0.4851, 0.6903, 0.4851, 0.6903, 0.4851, 0.68, 0.4851, 0.68, 0.2618, 0.6903, 0.2618, 0.6903, 0.2618, 0.68, 0.2618, 0.68, 0.2422, 0.6903, 0.2422, 0.3769, 0.7479, 0.3023, 0.7479, 0.3023, 0.7295, 0.3769, 0.7295, 0.3769, 0.5056, 0.3023, 0.5056, 0.3023, 0.4851, 0.3769, 0.4851, 0.3769, 0.2618, 0.3023, 0.2618, 0.3023, 0.2422, 0.3769, 0.2422, 0.3023, 0.9212, 0.2824, 0.9212, 0.2824, 0.7479, 0.3023, 0.7479, 0.3023, 0.7479, 0.2824, 0.7479, 0.2824, 0.7295, 0.3023, 0.7295, 0.3023, 0.7295, 0.2824, 0.7295, 0.2824, 0.5056, 0.3023, 0.5056, 0.3023, 0.5056, 0.2824, 0.5056, 0.2824, 0.4851, 0.3023, 0.4851, 0.3023, 0.4851, 0.2824, 0.4851, 0.2824, 0.2618, 0.3023, 0.2618, 0.3023, 0.2618, 0.2824, 0.2618, 0.2824, 0.2422, 0.3023, 0.2422, 0.2824, 0.7479, 0.2047, 0.7479, 0.2047, 0.7295, 0.2824, 0.7295, 0.2824, 0.5056, 0.2047, 0.5056, 0.2047, 0.4851, 0.2824, 0.4851, 0.2824, 0.2618, 0.2047, 0.2618, 0.2047, 0.2422, 0.2824, 0.2422, 0.3423, 0.8694, 0.3252, 0.8694, 0.3252, 0.7949, 0.3423, 0.7949, 0.3313, 0.6541, 0.3142, 0.6541, 0.3142, 0.5764, 0.3313, 0.5764, 0.9096, 0.4851, 0.8925, 0.4851, 0.8925, 0.2618, 0.9096, 0.2618, 0.2532, 0.6541, 0.2361, 0.6541, 0.2361, 0.5764, 0.2532, 0.5764, 0.2642, 0.8694, 0.2471, 0.8694, 0.2471, 0.7949, 0.2642, 0.7949, 0.9096, 0.2422, 0.8925, 0.2422, 0.8925, 0.06951, 0.9096, 0.06951, 0.8925, 0.7479, 0.9096, 0.7479, 0.9096, 0.9212, 0.8925, 0.9212, 0.1707, 0.8694, 0.1536, 0.8694, 0.1536, 0.7949, 0.1707, 0.7949, 0.1597, 0.6541, 0.1426, 0.6541, 0.1426, 0.5764, 0.1597, 0.5764, 0.9096, 0.7295, 0.8925, 0.7295, 0.8925, 0.5056, 0.9096, 0.5056, 0.04185, 0.3275, 0.05976, 0.3275, 0.05976, 0.409, 0.04185, 0.409, 0.04185, 0.1089, 0.05976, 0.1089, 0.05976, 0.1871, 0.04185, 0.1871, 0.04185, 0.1089, 0.05976, 0.1089, 0.05976, 0.1871, 0.04185, 0.1871, 0.04185, 0.3275, 0.05976, 0.3275, 0.05976, 0.409, 0.04185, 0.409, 0.04185, 0.1089, 0.05976, 0.1089, 0.05976, 0.1871, 0.04185, 0.1871, 0.04185, 0.3275, 0.05976, 0.3275, 0.05976, 0.409, 0.04185, 0.409, 0.4039, 0.7533, 0.4211, 0.7533, 0.4211, 0.9277, 0.4039, 0.9277, 0.4352, 0.7533, 0.4524, 0.7533, 0.4524, 0.9277, 0.4352, 0.9277, 0.4211, 0.7348, 0.4039, 0.7348, 0.4039, 0.5096, 0.4211, 0.5096, 0.4524, 0.7348, 0.4352, 0.7348, 0.4352, 0.5096, 0.4524, 0.5096, 0.4524, 0.4889, 0.4352, 0.4889, 0.4352, 0.2642, 0.4524, 0.2642, 0.4211, 0.4889, 0.4039, 0.4889, 0.4039, 0.2642, 0.4211, 0.2642, 0.4211, 0.2445, 0.4039, 0.2445, 0.4039, 0.07074, 0.4211, 0.07074, 0.4524, 0.2445, 0.4352, 0.2445, 0.4352, 0.07074, 0.4524, 0.07074, 0.7783, 0.2422, 0.7783, 0.06951, 0.7982, 0.06951, 0.7982, 0.2422, 0.1841, 0.2422, 0.1841, 0.06951, 0.1944, 0.06951, 0.1944, 0.2422, 0.6903, 0.2422, 0.6903, 0.06951, 0.7006, 0.06951, 0.7006, 0.2422, 0.08651, 0.2422, 0.08651, 0.06951, 0.1064, 0.06951, 0.1064, 0.2422, 0.7982, 0.7479, 0.7982, 0.7295, 0.8728, 0.7295, 0.8728, 0.7479, 0.7982, 0.5056, 0.7982, 0.4851, 0.8728, 0.4851, 0.8728, 0.5056, 0.7982, 0.2618, 0.7982, 0.2422, 0.8728, 0.2422, 0.8728, 0.2618, 0.7783, 0.9212, 0.7783, 0.7479, 0.7982, 0.7479, 0.7982, 0.9212, 0.7783, 0.7479, 0.7783, 0.7295, 0.7982, 0.7295, 0.7982, 0.7479, 0.7783, 0.7295, 0.7783, 0.5056, 0.7982, 0.5056, 0.7982, 0.7295, 0.7783, 0.5056, 0.7783, 0.4851, 0.7982, 0.4851, 0.7982, 0.5056, 0.7783, 0.4851, 0.7783, 0.2618, 0.7982, 0.2618, 0.7982, 0.4851, 0.7783, 0.2618, 0.7783, 0.2422, 0.7982, 0.2422, 0.7982, 0.2618, 0.1841, 0.9212, 0.1841, 0.7479, 0.1944, 0.7479, 0.1944, 0.9212, 0.1841, 0.7479, 0.1841, 0.7295, 0.1944, 0.7295, 0.1944, 0.7479, 0.1841, 0.7295, 0.1841, 0.5056, 0.1944, 0.5056, 0.1944, 0.7295, 0.1841, 0.5056, 0.1841, 0.4851, 0.1944, 0.4851, 0.1944, 0.5056, 0.1841, 0.4851, 0.1841, 0.2618, 0.1944, 0.2618, 0.1944, 0.4851, 0.1841, 0.2618, 0.1841, 0.2422, 0.1944, 0.2422, 0.1944, 0.2618, 0.7006, 0.7479, 0.7006, 0.7295, 0.7783, 0.7295, 0.7783, 0.7479, 0.7006, 0.5056, 0.7006, 0.4851, 0.7783, 0.4851, 0.7783, 0.5056, 0.7006, 0.2618, 0.7006, 0.2422, 0.7783, 0.2422, 0.7783, 0.2618, 0.6903, 0.9212, 0.6903, 0.7479, 0.7006, 0.7479, 0.7006, 0.9212, 0.6903, 0.7479, 0.6903, 0.7295, 0.7006, 0.7295, 0.7006, 0.7479, 0.6903, 0.7295, 0.6903, 0.5056, 0.7006, 0.5056, 0.7006, 0.7295, 0.6903, 0.5056, 0.6903, 0.4851, 0.7006, 0.4851, 0.7006, 0.5056, 0.6903, 0.4851, 0.6903, 0.2618, 0.7006, 0.2618, 0.7006, 0.4851, 0.6903, 0.2618, 0.6903, 0.2422, 0.7006, 0.2422, 0.7006, 0.2618, 0.01194, 0.7479, 0.01194, 0.7295, 0.08651, 0.7295, 0.08651, 0.7479, 0.01194, 0.5056, 0.01194, 0.4851, 0.08651, 0.4851, 0.08651, 0.5056, 0.01194, 0.2618, 0.01194, 0.2422, 0.08651, 0.2422, 0.08651, 0.2618, 0.08651, 0.9212, 0.08651, 0.7479, 0.1064, 0.7479, 0.1064, 0.9212, 0.08651, 0.7479, 0.08651, 0.7295, 0.1064, 0.7295, 0.1064, 0.7479, 0.08651, 0.7295, 0.08651, 0.5056, 0.1064, 0.5056, 0.1064, 0.7295, 0.08651, 0.5056, 0.08651, 0.4851, 0.1064, 0.4851, 0.1064, 0.5056, 0.08651, 0.4851, 0.08651, 0.2618, 0.1064, 0.2618, 0.1064, 0.4851, 0.08651, 0.2618, 0.08651, 0.2422, 0.1064, 0.2422, 0.1064, 0.2618, 0.1064, 0.7479, 0.1064, 0.7295, 0.1841, 0.7295, 0.1841, 0.7479, 0.1064, 0.5056, 0.1064, 0.4851, 0.1841, 0.4851, 0.1841, 0.5056, 0.1064, 0.2618, 0.1064, 0.2422, 0.1841, 0.2422, 0.1841, 0.2618, 0.3392, 0.1323, 0.3392, 0.2069, 0.3221, 0.2069, 0.3221, 0.1323, 0.3392, 0.3304, 0.3392, 0.4081, 0.3221, 0.4081, 0.3221, 0.3304, 0.4681, 0.4889, 0.4681, 0.2642, 0.4853, 0.2642, 0.4853, 0.4889, 0.261, 0.3304, 0.261, 0.4081, 0.2439, 0.4081, 0.2439, 0.3304, 0.261, 0.1323, 0.261, 0.2069, 0.2439, 0.2069, 0.2439, 0.1323, 0.4681, 0.2445, 0.4681, 0.07074, 0.4853, 0.07074, 0.4853, 0.2445, 0.4853, 0.7533, 0.4853, 0.9277, 0.4681, 0.9277, 0.4681, 0.7533, 0.1676, 0.1323, 0.1676, 0.2069, 0.1505, 0.2069, 0.1505, 0.1323, 0.1676, 0.3304, 0.1676, 0.4081, 0.1505, 0.4081, 0.1505, 0.3304, 0.4681, 0.7348, 0.4681, 0.5096, 0.4853, 0.5096, 0.4853, 0.7348, 0.04185, 0.6538, 0.04185, 0.5723, 0.05976, 0.5723, 0.05976, 0.6538, 0.04185, 0.8784, 0.04185, 0.8003, 0.05976, 0.8003, 0.05976, 0.8784, 0.04185, 0.8784, 0.04185, 0.8003, 0.05976, 0.8003, 0.05976, 0.8784, 0.04185, 0.6538, 0.04185, 0.5723, 0.05976, 0.5723, 0.05976, 0.6538, 0.04185, 0.8784, 0.04185, 0.8003, 0.05976, 0.8003, 0.05976, 0.8784, 0.04185, 0.6538, 0.04185, 0.5723, 0.05976, 0.5723, 0.05976, 0.6538, 0.9901, 0.7479, 0.9901, 0.9212, 0.973, 0.9212, 0.973, 0.7479, 0.9508, 0.7479, 0.9508, 0.9212, 0.9337, 0.9212, 0.9337, 0.7479, 0.973, 0.7295, 0.973, 0.5056, 0.9901, 0.5056, 0.9901, 0.7295, 0.9337, 0.7295, 0.9337, 0.5056, 0.9508, 0.5056, 0.9508, 0.7295, 0.9337, 0.4851, 0.9337, 0.2618, 0.9508, 0.2618, 0.9508, 0.4851, 0.973, 0.4851, 0.973, 0.2618, 0.9901, 0.2618, 0.9901, 0.4851, 0.973, 0.2422, 0.973, 0.06951, 0.9901, 0.06951, 0.9901, 0.2422, 0.9337, 0.2422, 0.9337, 0.06951, 0.9508, 0.06951, 0.9508, 0.2422])
me_cube_004.materials.append(mat_door_glass01_lattic)
me_cube_004.use_remesh_preserve_volume = False
me_cube_004.use_remesh_preserve_attributes = False
me_cube_004.use_mirror_vertex_groups = False
me_cube_004.update()
me_icosphere = bpy.data.meshes.new('Icosphere')
me_icosphere.from_pydata([(0.0, 3.683, -1.0), (0.7236, 3.158, -0.4472), (-0.2764, 2.833, -0.4472), (-0.8944, 3.683, -0.4472), (-0.2764, 4.534, -0.4472), (0.7236, 4.209, -0.4472), (0.2764, 2.833, 0.4472), (-0.7236, 3.158, 0.4472), (-0.7236, 4.209, 0.4472), (0.2764, 4.534, 0.4472), (0.8944, 3.683, 0.4472), (0.0, 3.683, 1.0), (0.4253, 3.374, -0.8507), (0.2629, 2.874, -0.5257), (-0.1625, 3.183, -0.8507), (0.4253, 3.992, -0.8507), (0.8506, 3.683, -0.5257), (-0.6882, 3.183, -0.5257), (-0.5257, 3.683, -0.8507), (-0.6882, 4.183, -0.5257), (-0.1625, 4.183, -0.8507), (0.2629, 4.492, -0.5257), (0.9511, 3.992, 0.0), (0.9511, 3.374, 0.0), (0.5878, 2.874, 0.0), (0.0, 2.683, 0.0), (-0.5878, 2.874, 0.0), (-0.9511, 3.374, 0.0), (-0.9511, 3.992, 0.0), (-0.5878, 4.492, 0.0), (0.0, 4.683, 0.0), (0.5878, 4.492, 0.0), (0.6882, 3.183, 0.5257), (-0.2629, 2.874, 0.5257), (-0.8506, 3.683, 0.5257), (-0.2629, 4.492, 0.5257), (0.6882, 4.183, 0.5257), (0.5257, 3.683, 0.8507), (0.1625, 3.183, 0.8507), (-0.4253, 3.374, 0.8507), (-0.4253, 3.992, 0.8507), (0.1625, 4.183, 0.8507), (0.0, -3.683, -1.0), (0.7236, -3.158, -0.4472), (-0.2764, -2.833, -0.4472), (-0.8944, -3.683, -0.4472), (-0.2764, -4.534, -0.4472), (0.7236, -4.209, -0.4472), (0.2764, -2.833, 0.4472), (-0.7236, -3.158, 0.4472), (-0.7236, -4.209, 0.4472), (0.2764, -4.534, 0.4472), (0.8944, -3.683, 0.4472), (0.0, -3.683, 1.0), (0.4253, -3.374, -0.8507), (0.2629, -2.874, -0.5257), (-0.1625, -3.183, -0.8507), (0.4253, -3.992, -0.8507), (0.8506, -3.683, -0.5257), (-0.6882, -3.183, -0.5257), (-0.5257, -3.683, -0.8507), (-0.6882, -4.183, -0.5257), (-0.1625, -4.183, -0.8507), (0.2629, -4.492, -0.5257), (0.9511, -3.992, 0.0), (0.9511, -3.374, 0.0), (0.5878, -2.874, 0.0), (0.0, -2.683, 0.0), (-0.5878, -2.874, 0.0), (-0.9511, -3.374, 0.0), (-0.9511, -3.992, 0.0), (-0.5878, -4.492, 0.0), (0.0, -4.683, 0.0), (0.5878, -4.492, 0.0), (0.6882, -3.183, 0.5257), (-0.2629, -2.874, 0.5257), (-0.8506, -3.683, 0.5257), (-0.2629, -4.492, 0.5257), (0.6882, -4.183, 0.5257), (0.5257, -3.683, 0.8507), (0.1625, -3.183, 0.8507), (-0.4253, -3.374, 0.8507), (-0.4253, -3.992, 0.8507), (0.1625, -4.183, 0.8507)], [], [(0, 12, 14), (1, 12, 16), (0, 14, 18), (0, 18, 20), (0, 20, 15), (1, 16, 23), (2, 13, 25), (3, 17, 27), (4, 19, 29), (5, 21, 31), (1, 23, 24), (2, 25, 26), (3, 27, 28), (4, 29, 30), (5, 31, 22), (6, 32, 38), (7, 33, 39), (8, 34, 40), (9, 35, 41), (10, 36, 37), (14, 13, 2), (14, 12, 13), (12, 1, 13), (16, 15, 5), (16, 12, 15), (12, 0, 15), (18, 17, 3), (18, 14, 17), (14, 2, 17), (20, 19, 4), (20, 18, 19), (18, 3, 19), (15, 21, 5), (15, 20, 21), (20, 4, 21), (23, 22, 10), (23, 16, 22), (16, 5, 22), (25, 24, 6), (25, 13, 24), (13, 1, 24), (27, 26, 7), (27, 17, 26), (17, 2, 26), (29, 28, 8), (29, 19, 28), (19, 3, 28), (31, 30, 9), (31, 21, 30), (21, 4, 30), (24, 32, 6), (24, 23, 32), (23, 10, 32), (26, 33, 7), (26, 25, 33), (25, 6, 33), (28, 34, 8), (28, 27, 34), (27, 7, 34), (30, 35, 9), (30, 29, 35), (29, 8, 35), (22, 36, 10), (22, 31, 36), (31, 9, 36), (38, 37, 11), (38, 32, 37), (32, 10, 37), (39, 38, 11), (39, 33, 38), (33, 6, 38), (40, 39, 11), (40, 34, 39), (34, 7, 39), (41, 40, 11), (41, 35, 40), (35, 8, 40), (37, 41, 11), (37, 36, 41), (36, 9, 41), (42, 56, 54), (43, 58, 54), (42, 60, 56), (42, 62, 60), (42, 57, 62), (43, 65, 58), (44, 67, 55), (45, 69, 59), (46, 71, 61), (47, 73, 63), (43, 66, 65), (44, 68, 67), (45, 70, 69), (46, 72, 71), (47, 64, 73), (48, 80, 74), (49, 81, 75), (50, 82, 76), (51, 83, 77), (52, 79, 78), (56, 44, 55), (56, 55, 54), (54, 55, 43), (58, 47, 57), (58, 57, 54), (54, 57, 42), (60, 45, 59), (60, 59, 56), (56, 59, 44), (62, 46, 61), (62, 61, 60), (60, 61, 45), (57, 47, 63), (57, 63, 62), (62, 63, 46), (65, 52, 64), (65, 64, 58), (58, 64, 47), (67, 48, 66), (67, 66, 55), (55, 66, 43), (69, 49, 68), (69, 68, 59), (59, 68, 44), (71, 50, 70), (71, 70, 61), (61, 70, 45), (73, 51, 72), (73, 72, 63), (63, 72, 46), (66, 48, 74), (66, 74, 65), (65, 74, 52), (68, 49, 75), (68, 75, 67), (67, 75, 48), (70, 50, 76), (70, 76, 69), (69, 76, 49), (72, 51, 77), (72, 77, 71), (71, 77, 50), (64, 52, 78), (64, 78, 73), (73, 78, 51), (80, 53, 79), (80, 79, 74), (74, 79, 52), (81, 53, 80), (81, 80, 75), (75, 80, 48), (82, 53, 81), (82, 81, 76), (76, 81, 49), (83, 53, 82), (83, 82, 77), (77, 82, 50), (79, 53, 83), (79, 83, 78), (78, 83, 51)])
me_icosphere.polygons.foreach_set('use_smooth', [True] * 160)
_uv = me_icosphere.uv_layers.new(name='UVMap')
_uv.uv.foreach_set('vector', [0.5924, 0.5631, 0.4125, 0.5949, 0.6282, 0.5827, 0.2864, 0.677, 0.4125, 0.5949, 0.2655, 0.6715, 0.5924, 0.5631, 0.6282, 0.5827, 0.7943, 0.5848, 0.5924, 0.5631, 0.7943, 0.5848, 0.6813, 0.5983, 0.5924, 0.5631, 0.6813, 0.5983, 0.4454, 0.6045, 0.2864, 0.677, 0.2655, 0.6715, 0.2105, 0.7736, 0.6533, 0.6563, 0.4484, 0.6496, 0.5392, 0.7479, 0.936, 0.6598, 0.8302, 0.6395, 0.9413, 0.7437, 0.7438, 0.6828, 0.8833, 0.6551, 0.8612, 0.7669, 0.3423, 0.6934, 0.5344, 0.6749, 0.4095, 0.7853, 0.2864, 0.677, 0.2105, 0.7736, 0.3235, 0.7601, 0.6533, 0.6563, 0.5392, 0.7479, 0.7752, 0.7416, 0.936, 0.6598, 0.9413, 0.7437, 0.9742, 0.7534, 0.7438, 0.6828, 0.8612, 0.7669, 0.6455, 0.7791, 0.3423, 0.6934, 0.4095, 0.7853, 0.2434, 0.7832, 0.441, 0.8441, 0.3014, 0.8718, 0.5034, 0.9286, 0.8424, 0.8335, 0.6503, 0.852, 0.7393, 0.9224, 0.8983, 0.8499, 0.9192, 0.8554, 0.7722, 0.932, 0.5314, 0.8707, 0.7363, 0.8773, 0.5565, 0.9442, 0.2487, 0.8671, 0.3545, 0.8874, 0.3904, 0.9421, 0.6282, 0.5827, 0.4484, 0.6496, 0.6533, 0.6563, 0.6282, 0.5827, 0.4125, 0.5949, 0.4484, 0.6496, 0.4125, 0.5949, 0.2864, 0.677, 0.4484, 0.6496, 0.2655, 0.6715, 0.4454, 0.6045, 0.3423, 0.6934, 0.2655, 0.6715, 0.4125, 0.5949, 0.4454, 0.6045, 0.4125, 0.5949, 0.5924, 0.5631, 0.4454, 0.6045, 0.7943, 0.5848, 0.8302, 0.6395, 0.936, 0.6598, 0.7943, 0.5848, 0.6282, 0.5827, 0.8302, 0.6395, 0.6282, 0.5827, 0.6533, 0.6563, 0.8302, 0.6395, 0.6813, 0.5983, 0.8833, 0.6551, 0.7438, 0.6828, 0.6813, 0.5983, 0.7943, 0.5848, 0.8833, 0.6551, 0.7943, 0.5848, 0.936, 0.6598, 0.8833, 0.6551, 0.4454, 0.6045, 0.5344, 0.6749, 0.3423, 0.6934, 0.4454, 0.6045, 0.6813, 0.5983, 0.5344, 0.6749, 0.6813, 0.5983, 0.7438, 0.6828, 0.5344, 0.6749, 0.2105, 0.7736, 0.2434, 0.7832, 0.2487, 0.8671, 0.2105, 0.7736, 0.2655, 0.6715, 0.2434, 0.7832, 0.2655, 0.6715, 0.3423, 0.6934, 0.2434, 0.7832, 0.5392, 0.7479, 0.3235, 0.7601, 0.441, 0.8441, 0.5392, 0.7479, 0.4484, 0.6496, 0.3235, 0.7601, 0.4484, 0.6496, 0.2864, 0.677, 0.3235, 0.7601, 0.9413, 0.7437, 0.7752, 0.7416, 0.8424, 0.8335, 0.9413, 0.7437, 0.8302, 0.6395, 0.7752, 0.7416, 0.8302, 0.6395, 0.6533, 0.6563, 0.7752, 0.7416, 0.8612, 0.7669, 0.9742, 0.7534, 0.8983, 0.8499, 0.8612, 0.7669, 0.8833, 0.6551, 0.9742, 0.7534, 0.8833, 0.6551, 0.936, 0.6598, 0.9742, 0.7534, 0.4095, 0.7853, 0.6455, 0.7791, 0.5314, 0.8707, 0.4095, 0.7853, 0.5344, 0.6749, 0.6455, 0.7791, 0.5344, 0.6749, 0.7438, 0.6828, 0.6455, 0.7791, 0.3235, 0.7601, 0.3014, 0.8718, 0.441, 0.8441, 0.3235, 0.7601, 0.2105, 0.7736, 0.3014, 0.8718, 0.2105, 0.7736, 0.2487, 0.8671, 0.3014, 0.8718, 0.7752, 0.7416, 0.6503, 0.852, 0.8424, 0.8335, 0.7752, 0.7416, 0.5392, 0.7479, 0.6503, 0.852, 0.5392, 0.7479, 0.441, 0.8441, 0.6503, 0.852, 0.9742, 0.7534, 0.9192, 0.8554, 0.8983, 0.8499, 0.9742, 0.7534, 0.9413, 0.7437, 0.9192, 0.8554, 0.9413, 0.7437, 0.8424, 0.8335, 0.9192, 0.8554, 0.6455, 0.7791, 0.7363, 0.8773, 0.5314, 0.8707, 0.6455, 0.7791, 0.8612, 0.7669, 0.7363, 0.8773, 0.8612, 0.7669, 0.8983, 0.8499, 0.7363, 0.8773, 0.2434, 0.7832, 0.3545, 0.8874, 0.2487, 0.8671, 0.2434, 0.7832, 0.4095, 0.7853, 0.3545, 0.8874, 0.4095, 0.7853, 0.5314, 0.8707, 0.3545, 0.8874, 0.5034, 0.9286, 0.3904, 0.9421, 0.5924, 0.9638, 0.5034, 0.9286, 0.3014, 0.8718, 0.3904, 0.9421, 0.3014, 0.8718, 0.2487, 0.8671, 0.3904, 0.9421, 0.7393, 0.9224, 0.5034, 0.9286, 0.5924, 0.9638, 0.7393, 0.9224, 0.6503, 0.852, 0.5034, 0.9286, 0.6503, 0.852, 0.441, 0.8441, 0.5034, 0.9286, 0.7722, 0.932, 0.7393, 0.9224, 0.5924, 0.9638, 0.7722, 0.932, 0.9192, 0.8554, 0.7393, 0.9224, 0.9192, 0.8554, 0.8424, 0.8335, 0.7393, 0.9224, 0.5565, 0.9442, 0.7722, 0.932, 0.5924, 0.9638, 0.5565, 0.9442, 0.7363, 0.8773, 0.7722, 0.932, 0.7363, 0.8773, 0.8983, 0.8499, 0.7722, 0.932, 0.3904, 0.9421, 0.5565, 0.9442, 0.5924, 0.9638, 0.3904, 0.9421, 0.3545, 0.8874, 0.5565, 0.9442, 0.3545, 0.8874, 0.5314, 0.8707, 0.5565, 0.9442, 0.5924, 0.5631, 0.6282, 0.5827, 0.4125, 0.5949, 0.2864, 0.677, 0.2655, 0.6715, 0.4125, 0.5949, 0.5924, 0.5631, 0.7943, 0.5848, 0.6282, 0.5827, 0.5924, 0.5631, 0.6813, 0.5983, 0.7943, 0.5848, 0.5924, 0.5631, 0.4454, 0.6045, 0.6813, 0.5983, 0.2864, 0.677, 0.2105, 0.7736, 0.2655, 0.6715, 0.6533, 0.6563, 0.5392, 0.7479, 0.4484, 0.6496, 0.936, 0.6598, 0.9413, 0.7437, 0.8302, 0.6395, 0.7438, 0.6828, 0.8612, 0.7669, 0.8833, 0.6551, 0.3423, 0.6934, 0.4095, 0.7853, 0.5344, 0.6749, 0.2864, 0.677, 0.3235, 0.7601, 0.2105, 0.7736, 0.6533, 0.6563, 0.7752, 0.7416, 0.5392, 0.7479, 0.936, 0.6598, 0.9742, 0.7534, 0.9413, 0.7437, 0.7438, 0.6828, 0.6455, 0.7791, 0.8612, 0.7669, 0.3423, 0.6934, 0.2434, 0.7832, 0.4095, 0.7853, 0.441, 0.8441, 0.5034, 0.9286, 0.3014, 0.8718, 0.8424, 0.8335, 0.7393, 0.9224, 0.6503, 0.852, 0.8983, 0.8499, 0.7722, 0.932, 0.9192, 0.8554, 0.5314, 0.8707, 0.5565, 0.9442, 0.7363, 0.8773, 0.2487, 0.8671, 0.3904, 0.9421, 0.3545, 0.8874, 0.6282, 0.5827, 0.6533, 0.6563, 0.4484, 0.6496, 0.6282, 0.5827, 0.4484, 0.6496, 0.4125, 0.5949, 0.4125, 0.5949, 0.4484, 0.6496, 0.2864, 0.677, 0.2655, 0.6715, 0.3423, 0.6934, 0.4454, 0.6045, 0.2655, 0.6715, 0.4454, 0.6045, 0.4125, 0.5949, 0.4125, 0.5949, 0.4454, 0.6045, 0.5924, 0.5631, 0.7943, 0.5848, 0.936, 0.6598, 0.8302, 0.6395, 0.7943, 0.5848, 0.8302, 0.6395, 0.6282, 0.5827, 0.6282, 0.5827, 0.8302, 0.6395, 0.6533, 0.6563, 0.6813, 0.5983, 0.7438, 0.6828, 0.8833, 0.6551, 0.6813, 0.5983, 0.8833, 0.6551, 0.7943, 0.5848, 0.7943, 0.5848, 0.8833, 0.6551, 0.936, 0.6598, 0.4454, 0.6045, 0.3423, 0.6934, 0.5344, 0.6749, 0.4454, 0.6045, 0.5344, 0.6749, 0.6813, 0.5983, 0.6813, 0.5983, 0.5344, 0.6749, 0.7438, 0.6828, 0.2105, 0.7736, 0.2487, 0.8671, 0.2434, 0.7832, 0.2105, 0.7736, 0.2434, 0.7832, 0.2655, 0.6715, 0.2655, 0.6715, 0.2434, 0.7832, 0.3423, 0.6934, 0.5392, 0.7479, 0.441, 0.8441, 0.3235, 0.7601, 0.5392, 0.7479, 0.3235, 0.7601, 0.4484, 0.6496, 0.4484, 0.6496, 0.3235, 0.7601, 0.2864, 0.677, 0.9413, 0.7437, 0.8424, 0.8335, 0.7752, 0.7416, 0.9413, 0.7437, 0.7752, 0.7416, 0.8302, 0.6395, 0.8302, 0.6395, 0.7752, 0.7416, 0.6533, 0.6563, 0.8612, 0.7669, 0.8983, 0.8499, 0.9742, 0.7534, 0.8612, 0.7669, 0.9742, 0.7534, 0.8833, 0.6551, 0.8833, 0.6551, 0.9742, 0.7534, 0.936, 0.6598, 0.4095, 0.7853, 0.5314, 0.8707, 0.6455, 0.7791, 0.4095, 0.7853, 0.6455, 0.7791, 0.5344, 0.6749, 0.5344, 0.6749, 0.6455, 0.7791, 0.7438, 0.6828, 0.3235, 0.7601, 0.441, 0.8441, 0.3014, 0.8718, 0.3235, 0.7601, 0.3014, 0.8718, 0.2105, 0.7736, 0.2105, 0.7736, 0.3014, 0.8718, 0.2487, 0.8671, 0.7752, 0.7416, 0.8424, 0.8335, 0.6503, 0.852, 0.7752, 0.7416, 0.6503, 0.852, 0.5392, 0.7479, 0.5392, 0.7479, 0.6503, 0.852, 0.441, 0.8441, 0.9742, 0.7534, 0.8983, 0.8499, 0.9192, 0.8554, 0.9742, 0.7534, 0.9192, 0.8554, 0.9413, 0.7437, 0.9413, 0.7437, 0.9192, 0.8554, 0.8424, 0.8335, 0.6455, 0.7791, 0.5314, 0.8707, 0.7363, 0.8773, 0.6455, 0.7791, 0.7363, 0.8773, 0.8612, 0.7669, 0.8612, 0.7669, 0.7363, 0.8773, 0.8983, 0.8499, 0.2434, 0.7832, 0.2487, 0.8671, 0.3545, 0.8874, 0.2434, 0.7832, 0.3545, 0.8874, 0.4095, 0.7853, 0.4095, 0.7853, 0.3545, 0.8874, 0.5314, 0.8707, 0.5034, 0.9286, 0.5924, 0.9638, 0.3904, 0.9421, 0.5034, 0.9286, 0.3904, 0.9421, 0.3014, 0.8718, 0.3014, 0.8718, 0.3904, 0.9421, 0.2487, 0.8671, 0.7393, 0.9224, 0.5924, 0.9638, 0.5034, 0.9286, 0.7393, 0.9224, 0.5034, 0.9286, 0.6503, 0.852, 0.6503, 0.852, 0.5034, 0.9286, 0.441, 0.8441, 0.7722, 0.932, 0.5924, 0.9638, 0.7393, 0.9224, 0.7722, 0.932, 0.7393, 0.9224, 0.9192, 0.8554, 0.9192, 0.8554, 0.7393, 0.9224, 0.8424, 0.8335, 0.5565, 0.9442, 0.5924, 0.9638, 0.7722, 0.932, 0.5565, 0.9442, 0.7722, 0.932, 0.7363, 0.8773, 0.7363, 0.8773, 0.7722, 0.932, 0.8983, 0.8499, 0.3904, 0.9421, 0.5924, 0.9638, 0.5565, 0.9442, 0.3904, 0.9421, 0.5565, 0.9442, 0.3545, 0.8874, 0.3545, 0.8874, 0.5565, 0.9442, 0.5314, 0.8707])
me_icosphere.materials.append(mat_door_hardware)
me_icosphere.use_remesh_preserve_volume = False
me_icosphere.use_remesh_preserve_attributes = False
me_icosphere.use_mirror_vertex_groups = False
me_icosphere.update()
me_cube_002 = bpy.data.meshes.new('Cube.002')
me_cube_002.from_pydata([(-1.0, 11.95, -1.0), (1.0, 11.95, -1.0), (-1.0, 11.95, 1.0), (1.0, 11.95, 1.0), (-1.0, 9.952, -1.0), (-1.0, 11.95, -1.0), (1.0, 11.95, -1.0), (1.0, 9.952, -1.0), (-1.0, 9.952, 1.0), (-1.0, 11.95, 1.0), (1.0, 11.95, 1.0), (1.0, 9.952, 1.0), (-1.0, 11.95, 0.0), (-1.0, 9.952, 0.0), (-1.0, -11.95, -1.0), (1.0, -11.95, -1.0), (-1.0, -11.95, 1.0), (1.0, -11.95, 1.0), (-1.0, -9.952, -1.0), (-1.0, -11.95, -1.0), (1.0, -11.95, -1.0), (1.0, -9.952, -1.0), (-1.0, -9.952, 1.0), (-1.0, -11.95, 1.0), (1.0, -11.95, 1.0), (1.0, -9.952, 1.0), (-1.0, -11.95, 0.0), (-1.0, -9.952, 0.0)], [], [(2, 3, 1, 0), (13, 12, 5, 4), (10, 11, 7, 6), (4, 5, 6, 7), (11, 10, 9, 8), (8, 9, 12, 13), (16, 14, 15, 17), (27, 18, 19, 26), (24, 20, 21, 25), (18, 21, 20, 19), (25, 22, 23, 24), (22, 27, 26, 23)])
_uv = me_cube_002.uv_layers.new(name='UVMap')
_uv.uv.foreach_set('vector', [0.6, 0.958, 0.04615, 0.9859, 0.1731, 0.01579, 0.7385, 0.008081, 0.1086, 0.5033, 0.1309, 0.5028, 0.1886, 0.03114, 0.1663, 0.03163, 0.07308, 0.9831, 0.05077, 0.9836, 0.1623, 0.03427, 0.1846, 0.03378, 0.4201, 0.4175, 0.4424, 0.417, 0.2615, 0.4035, 0.2392, 0.404, 0.212, 0.03238, 0.2147, 0.02155, 0.7177, 0.01889, 0.715, 0.02972, 0.05087, 0.9749, 0.07317, 0.9744, 0.1309, 0.5028, 0.1086, 0.5033, 0.6, 0.958, 0.7385, 0.008081, 0.1731, 0.01579, 0.04615, 0.9859, 0.1086, 0.5033, 0.1663, 0.03163, 0.1886, 0.03114, 0.1309, 0.5028, 0.07308, 0.9831, 0.1846, 0.03378, 0.1623, 0.03427, 0.05077, 0.9836, 0.4201, 0.4175, 0.2392, 0.404, 0.2615, 0.4035, 0.4424, 0.417, 0.212, 0.03238, 0.715, 0.02972, 0.7177, 0.01889, 0.2147, 0.02155, 0.05087, 0.9749, 0.1086, 0.5033, 0.1309, 0.5028, 0.07317, 0.9744])
me_cube_002.materials.append(mat_door_hardware_001)
me_cube_002.use_remesh_preserve_volume = False
me_cube_002.use_remesh_preserve_attributes = False
me_cube_002.use_mirror_vertex_groups = False
me_cube_002.update()
me_cylinder = bpy.data.meshes.new('Cylinder')
me_cylinder.from_pydata([(0.0, 1.0, -1.0), (0.0, 1.0, 1.0), (0.1951, 0.9808, -1.0), (0.1951, 0.9808, 1.0), (0.3827, 0.9239, -1.0), (0.3827, 0.9239, 1.0), (0.5556, 0.8315, -1.0), (0.5556, 0.8315, 1.0), (0.7071, 0.7071, -1.0), (0.7071, 0.7071, 1.0), (0.8315, 0.5556, -1.0), (0.8315, 0.5556, 1.0), (0.9239, 0.3827, -1.0), (0.9239, 0.3827, 1.0), (0.9808, 0.1951, -1.0), (0.9808, 0.1951, 1.0), (1.0, 7.55e-08, -1.0), (1.0, 7.55e-08, 1.0), (0.9808, -0.1951, -1.0), (0.9808, -0.1951, 1.0), (0.9239, -0.3827, -1.0), (0.9239, -0.3827, 1.0), (0.8315, -0.5556, -1.0), (0.8315, -0.5556, 1.0), (0.7071, -0.7071, -1.0), (0.7071, -0.7071, 1.0), (0.5556, -0.8315, -1.0), (0.5556, -0.8315, 1.0), (0.3827, -0.9239, -1.0), (0.3827, -0.9239, 1.0), (0.1951, -0.9808, -1.0), (0.1951, -0.9808, 1.0), (-3.258e-07, -1.0, -1.0), (-3.258e-07, -1.0, 1.0), (-0.1951, -0.9808, -1.0), (-0.1951, -0.9808, 1.0), (-0.3827, -0.9239, -1.0), (-0.3827, -0.9239, 1.0), (-0.5556, -0.8315, -1.0), (-0.5556, -0.8315, 1.0), (-0.7071, -0.7071, -1.0), (-0.7071, -0.7071, 1.0), (-0.8315, -0.5556, -1.0), (-0.8315, -0.5556, 1.0), (-0.9239, -0.3827, -1.0), (-0.9239, -0.3827, 1.0), (-0.9808, -0.1951, -1.0), (-0.9808, -0.1951, 1.0), (-1.0, 9.656e-07, -1.0), (-1.0, 9.656e-07, 1.0), (-0.9808, 0.1951, -1.0), (-0.9808, 0.1951, 1.0), (-0.9239, 0.3827, -1.0), (-0.9239, 0.3827, 1.0), (-0.8315, 0.5556, -1.0), (-0.8315, 0.5556, 1.0), (-0.7071, 0.7071, -1.0), (-0.7071, 0.7071, 1.0), (-0.5556, 0.8315, -1.0), (-0.5556, 0.8315, 1.0), (-0.3827, 0.9239, -1.0), (-0.3827, 0.9239, 1.0), (-0.1951, 0.9808, -1.0), (-0.1951, 0.9808, 1.0)], [], [(0, 1, 3, 2), (2, 3, 5, 4), (4, 5, 7, 6), (6, 7, 9, 8), (8, 9, 11, 10), (10, 11, 13, 12), (12, 13, 15, 14), (14, 15, 17, 16), (16, 17, 19, 18), (18, 19, 21, 20), (20, 21, 23, 22), (22, 23, 25, 24), (24, 25, 27, 26), (26, 27, 29, 28), (28, 29, 31, 30), (30, 31, 33, 32), (32, 33, 35, 34), (34, 35, 37, 36), (36, 37, 39, 38), (38, 39, 41, 40), (40, 41, 43, 42), (42, 43, 45, 44), (44, 45, 47, 46), (46, 47, 49, 48), (48, 49, 51, 50), (50, 51, 53, 52), (52, 53, 55, 54), (54, 55, 57, 56), (56, 57, 59, 58), (58, 59, 61, 60), (62, 63, 1, 0), (60, 61, 63, 62)])
_uv = me_cylinder.uv_layers.new(name='UV coord')
_uv.uv.foreach_set('vector', [0.2121, 0.3708, 0.2121, 0.1326, 0.2139, 0.1317, 0.2139, 0.3699, 0.2139, 0.3699, 0.2139, 0.1317, 0.2158, 0.1308, 0.2158, 0.369, 0.2158, 0.369, 0.2158, 0.1308, 0.2177, 0.1299, 0.2177, 0.3681, 0.2177, 0.3681, 0.2177, 0.1299, 0.2196, 0.129, 0.2196, 0.3672, 0.2196, 0.3672, 0.2196, 0.129, 0.2215, 0.1281, 0.2215, 0.3663, 0.2215, 0.3663, 0.2215, 0.1281, 0.2234, 0.1272, 0.2234, 0.3654, 0.2234, 0.3654, 0.2234, 0.1272, 0.2253, 0.1263, 0.2253, 0.3645, 0.2253, 0.3645, 0.2253, 0.1263, 0.2272, 0.1254, 0.2272, 0.3636, 0.2272, 0.3636, 0.2272, 0.1254, 0.229, 0.1245, 0.229, 0.3627, 0.229, 0.3627, 0.229, 0.1245, 0.2309, 0.1236, 0.2309, 0.3618, 0.2309, 0.3618, 0.2309, 0.1236, 0.2328, 0.1226, 0.2328, 0.3609, 0.2328, 0.3609, 0.2328, 0.1226, 0.2347, 0.1217, 0.2347, 0.36, 0.2347, 0.36, 0.2347, 0.1217, 0.2366, 0.1208, 0.2366, 0.3591, 0.2366, 0.3591, 0.2366, 0.1208, 0.2385, 0.1199, 0.2385, 0.3582, 0.1781, 0.3871, 0.1781, 0.1489, 0.1799, 0.148, 0.1799, 0.3862, 0.1799, 0.3862, 0.1799, 0.148, 0.1818, 0.1471, 0.1818, 0.3853, 0.1818, 0.3853, 0.1818, 0.1471, 0.1837, 0.1462, 0.1837, 0.3844, 0.1837, 0.3844, 0.1837, 0.1462, 0.1856, 0.1453, 0.1856, 0.3835, 0.1856, 0.3835, 0.1856, 0.1453, 0.1875, 0.1444, 0.1875, 0.3826, 0.1875, 0.3826, 0.1875, 0.1444, 0.1894, 0.1435, 0.1894, 0.3817, 0.1894, 0.3817, 0.1894, 0.1435, 0.1913, 0.1425, 0.1913, 0.3808, 0.1913, 0.3808, 0.1913, 0.1425, 0.1932, 0.1416, 0.1932, 0.3799, 0.1932, 0.3799, 0.1932, 0.1416, 0.1951, 0.1407, 0.1951, 0.379, 0.1951, 0.379, 0.1951, 0.1407, 0.1969, 0.1398, 0.1969, 0.3781, 0.1969, 0.3781, 0.1969, 0.1398, 0.1988, 0.1389, 0.1988, 0.3772, 0.1988, 0.3772, 0.1988, 0.1389, 0.2007, 0.138, 0.2007, 0.3763, 0.2007, 0.3763, 0.2007, 0.138, 0.2026, 0.1371, 0.2026, 0.3754, 0.2026, 0.3754, 0.2026, 0.1371, 0.2045, 0.1362, 0.2045, 0.3745, 0.2045, 0.3745, 0.2045, 0.1362, 0.2064, 0.1353, 0.2064, 0.3735, 0.2064, 0.3735, 0.2064, 0.1353, 0.2083, 0.1344, 0.2083, 0.3726, 0.2102, 0.3717, 0.2102, 0.1335, 0.2121, 0.1326, 0.2121, 0.3708, 0.2083, 0.3726, 0.2083, 0.1344, 0.2102, 0.1335, 0.2102, 0.3717])
me_cylinder.materials.append(mat_door_hardware_002)
me_cylinder.use_remesh_preserve_volume = False
me_cylinder.use_remesh_preserve_attributes = False
me_cylinder.use_mirror_vertex_groups = False
me_cylinder.update()
arm_armature = bpy.data.armatures.new('Armature')  # bones are not reproduced

# ---- objects
ob_sun = bpy.data.objects.new('Sun', light_sun)
ob_camera = bpy.data.objects.new('Camera', cam_camera)
ob_lamp = bpy.data.objects.new('Lamp', light_lamp)
ob_door = bpy.data.objects.new('door', me_cube_005)
ob_frame = bpy.data.objects.new('frame', me_cube_003)
ob_glass = bpy.data.objects.new('glass', me_cube)
ob_door_lattice = bpy.data.objects.new('door_lattice', me_cube_004)
ob_door_knob = bpy.data.objects.new('door_knob', me_icosphere)
ob_door_plate = bpy.data.objects.new('door_plate', me_cube_002)
ob_door_knob_cynlinder = bpy.data.objects.new('door_knob_cynlinder', me_cylinder)
ob_armature = bpy.data.objects.new('Armature', arm_armature)

# ---- transforms, parenting, visibility, modifiers, constraints
ob_sun.location = (3.435, 1.808, 5.286)
ob_sun.rotation_euler = (-0.5108, -0.7703, -1.997)
ob_sun.lineart.crease_threshold = 0.0
ob_camera.location = (5.982, -4.25, 3.877)
ob_camera.rotation_euler = (1.34, -5.868e-07, 0.9688)
ob_camera.lock_rotations_4d = False
ob_camera.empty_display_type = 'ARROWS'
ob_camera.color = (0.0, 0.0, 0.0, 0.0)
ob_camera.display_type = 'WIRE'
ob_camera.lineart.crease_threshold = 0.0
ob_lamp.location = (3.947, 1.155, 3.529)
ob_lamp.rotation_euler = (0.6503, 0.05522, 1.866)
ob_lamp.lock_rotations_4d = False
ob_lamp.empty_display_type = 'ARROWS'
ob_lamp.color = (0.0, 0.0, 0.0, 0.0)
ob_lamp.lineart.crease_threshold = 0.0
ob_door.location = (0.0, 0.0, 1.57)
ob_door.scale = (0.05, 0.75, 1.55)
ob_door.lineart.crease_threshold = 0.0
_vg = ob_door.vertex_groups.new(name='Bone')
_vg.add([0, 1, 2, 3, 4, 5, 6, 7, 8, 9, 10, 11, 12, 13, 14, 15, 16, 17, 18, 19, 20, 21, 22, 23, 24, 25, 26, 27, 28, 29, 30, 31], 1.0, 'REPLACE')
_m = ob_door.modifiers.new('Armature', 'ARMATURE')
_m.object = ob_armature
ob_frame.location = (0.0, 0.0, 1.76)
ob_frame.scale = (0.07372, 1.05, 1.75)
ob_frame.lineart.crease_threshold = 0.0
ob_glass.location = (0.0, 0.0, 1.57)
ob_glass.scale = (-0.01147, 0.6116, 1.463)
ob_glass.lineart.crease_threshold = 0.0
_vg = ob_glass.vertex_groups.new(name='Bone')
_vg.add([0, 1, 2, 3, 4, 5, 6, 7], 1.0, 'REPLACE')
_m = ob_glass.modifiers.new('Armature', 'ARMATURE')
_m.object = ob_armature
ob_door_lattice.location = (0.0, 0.0, 1.57)
ob_door_lattice.scale = (0.02561, 0.75, 1.55)
ob_door_lattice.lineart.crease_threshold = 0.0
_vg = ob_door_lattice.vertex_groups.new(name='Bone')
_vg.add([0, 1, 2, 3, 4, 5, 6, 7, 8, 9, 10, 11, 12, 13, 14, 15, 16, 17, 18, 19, 20, 21, 22, 23, 24, 25, 26, 27, 28, 29, 30, 31, 32, 33, 34, 35, 36, 37, 38, 39, 40, 41, 42, 43, 44, 45, 46, 47, 48, 49, 50, 51, 52, 53, 54, 55, 56, 57, 58, 59, 60, 61, 62, 63, 64, 65, 66, 67, 68, 69, 70, 71, 72, 73, 74, 75, 76, 77, 78, 79, 80, 81, 82, 83, 84, 85, 86, 87, 89, 90, 91, 92, 93, 94, 95, 96, 97, 98, 99, 100, 101, 102, 103, 104, 105, 106, 107, 108, 109, 110, 111, 112, 113, 114, 115, 116, 117, 118, 119, 120, 121, 122, 123, 124, 125, 126, 127, 128, 129, 130, 131, 132, 133, 134, 135], 1.0, 'REPLACE')
_m = ob_door_lattice.modifiers.new('Armature', 'ARMATURE')
_m.object = ob_armature
ob_door_knob.location = (0.0, 0.6537, 1.648)
ob_door_knob.rotation_euler = (0.0, 0.0, 1.571)
ob_door_knob.scale = (0.07886, 0.02925, 0.075)
ob_door_knob.lineart.crease_threshold = 0.0
_vg = ob_door_knob.vertex_groups.new(name='Bone')
_vg.add([0, 1, 2, 3, 4, 5, 6, 7, 8, 9, 10, 11, 12, 13, 14, 15, 16, 17, 18, 19, 20, 21, 22, 23, 24, 25, 26, 27, 28, 29, 30, 31, 32, 33, 34, 35, 36, 37, 38, 39, 40, 41, 42, 43, 44, 45, 46, 47, 48, 49, 50, 51, 52, 53, 54, 55, 56, 57, 58, 59, 60, 61, 62, 63, 64, 65, 66, 67, 68, 69, 70, 71, 72, 73, 74, 75, 76, 77, 78, 79, 80, 81, 82, 83], 1.0, 'REPLACE')
_m = ob_door_knob.modifiers.new('Armature', 'ARMATURE')
_m.object = ob_armature
ob_door_plate.location = (0.0, 0.6537, 1.564)
ob_door_plate.rotation_euler = (0.0, 0.0, 1.571)
ob_door_plate.scale = (0.075, 0.005, 0.2)
ob_door_plate.lineart.crease_threshold = 0.0
_vg = ob_door_plate.vertex_groups.new(name='Bone')
_vg.add([0, 1, 2, 3, 4, 5, 6, 7, 8, 9, 10, 11, 12, 13, 14, 15, 16, 17, 18, 19, 20, 21, 22, 23, 24, 25, 26, 27], 1.0, 'REPLACE')
_m = ob_door_plate.modifiers.new('Armature', 'ARMATURE')
_m.object = ob_armature
ob_door_knob_cynlinder.location = (0.0, 0.6537, 1.648)
ob_door_knob_cynlinder.rotation_euler = (1.571, 0.0, 1.571)
ob_door_knob_cynlinder.scale = (0.025, 0.025, 0.1)
ob_door_knob_cynlinder.lineart.crease_threshold = 0.0
_vg = ob_door_knob_cynlinder.vertex_groups.new(name='Bone')
_vg.add([0, 1, 2, 3, 4, 5, 6, 7, 8, 9, 10, 11, 12, 13, 14, 15, 16, 17, 18, 19, 20, 21, 22, 23, 24, 25, 26, 27, 28, 29, 30, 31, 32, 33, 34, 35, 36, 37, 38, 39, 40, 41, 42, 43, 44, 45, 46, 47, 48, 49, 50, 51, 52, 53, 54, 55, 56, 57, 58, 59, 60, 61, 62, 63], 1.0, 'REPLACE')
_m = ob_door_knob_cynlinder.modifiers.new('Armature', 'ARMATURE')
_m.object = ob_armature
ob_armature.location = (0.0521, -0.7774, 0.7877)
ob_armature.rotation_euler = (-1.571, -2.22e-16, 2.22e-16)
ob_armature.show_in_front = True
ob_armature.lineart.crease_threshold = 0.0

# ---- collection membership
col_collection_1.objects.link(ob_sun)
col_collection_1.objects.link(ob_camera)
col_collection_2.objects.link(ob_lamp)
col_collection_6.objects.link(ob_door)
col_collection_7.objects.link(ob_frame)
col_collection_8.objects.link(ob_glass)
col_collection_9.objects.link(ob_door_lattice)
col_collection_11.objects.link(ob_door_knob)
col_collection_12.objects.link(ob_door_plate)
col_collection_13.objects.link(ob_door_knob_cynlinder)
col_collection_16.objects.link(ob_armature)

# ---- scene / render settings (as saved in the file)
scene.camera = ob_camera
scene.frame_start = 1; scene.frame_end = 21; scene.frame_set(1)
scene.render.engine = 'BLENDER_EEVEE_NEXT'
scene.render.image_settings.color_mode = 'RGB'
scene.render.image_settings.compression = 90
scene.render.resolution_percentage = 50
scene.render.dither_intensity = 0.0
scene.render.bake_margin = 2
scene.cycles.use_denoising = False
scene.cycles.samples = 10
scene.cycles.sampling_pattern = 'TABULATED_SOBOL'
scene.cycles.light_sampling_threshold = 0.0
scene.cycles.use_adaptive_sampling = False
scene.cycles.use_light_tree = False
scene.cycles.blur_glossy = 0.0
scene.cycles.volume_bounces = 1
scene.cycles.pixel_filter_type = 'GAUSSIAN'
scene.cycles.sample_clamp_indirect = 0.0
scene.view_settings.view_transform = 'Standard'
bpy.context.view_layer.update()
